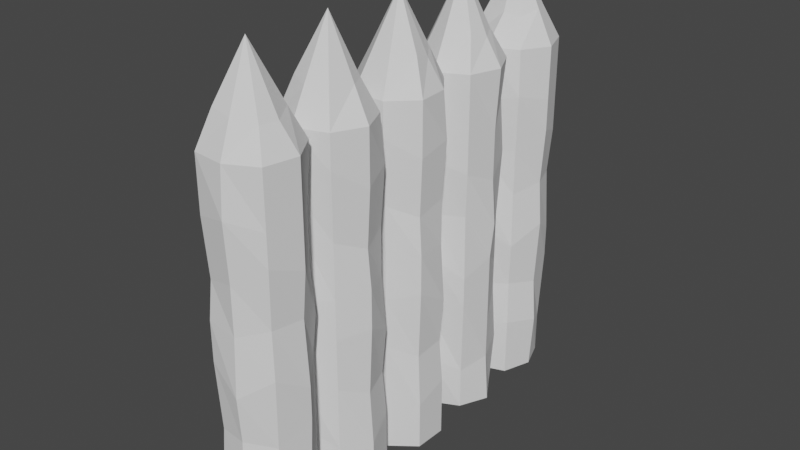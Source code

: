 # Source: PlanesRemake_3DModels.blend  (saved by Blender 3.2.14; exported with 4.5.12 LTS)
import bpy
from mathutils import Matrix  # noqa: F401  (used for matrix-valued properties, if any)

bpy.ops.wm.read_factory_settings(use_empty=True)
scene = bpy.context.scene
scene.name = 'Scene'

# ---- collections
col_coin = bpy.data.collections.new('Coin'); scene.collection.children.link(col_coin)
col_wall = bpy.data.collections.new('Wall'); scene.collection.children.link(col_wall)

# ---- materials (node trees are filled in below, after node groups)
mat_coin_mat = bpy.data.materials.new('Coin_Mat')
mat_coin_mat.alpha_threshold = 0.0
mat_coin_mat.use_transparent_shadow = False
mat_coin_mat.line_color = (0.0, 0.0, 0.0, 1.0)

# ---- material node trees
mat_coin_mat.use_nodes = True; mat_coin_mat.node_tree.nodes.clear()
_N = mat_coin_mat.node_tree.nodes; _L = mat_coin_mat.node_tree.links
n0 = _N.new('ShaderNodeOutputMaterial'); n0.name = 'Material Output'; n0.location = (300, 300)
n1 = _N.new('ShaderNodeBsdfPrincipled'); n1.name = 'Principled BSDF'; n1.location = (10, 300)
n1.distribution = 'GGX'
n1.subsurface_method = 'RANDOM_WALK_SKIN'
n1.inputs[0].default_value = (1.0, 0.6795, 0.0, 1.0)
n1.inputs[2].default_value = 0.0
n1.inputs[3].default_value = 1.45
n1.inputs[27].default_value = (0.0, 0.0, 0.0, 1.0)
n1.inputs[28].default_value = 1.0
_L.new(n1.outputs[0], n0.inputs[0])
n0.is_active_output = True

# ---- world
world_world = bpy.data.worlds.new('World'); scene.world = world_world
world_world.use_nodes = True; world_world.node_tree.nodes.clear()
_N = world_world.node_tree.nodes; _L = world_world.node_tree.links
n0 = _N.new('ShaderNodeOutputWorld'); n0.name = 'World Output'; n0.location = (300, 300)
n1 = _N.new('ShaderNodeBackground'); n1.name = 'Background'; n1.location = (10, 300)
n1.inputs[0].default_value = (0.05088, 0.05088, 0.05088, 1.0)
_L.new(n1.outputs[0], n0.inputs[0])
n0.is_active_output = True
world_world.color = (0.05088, 0.05088, 0.05088)
world_world.use_sun_shadow = False
world_world.sun_shadow_jitter_overblur = 0.0

# ---- meshes
me_cube_001 = bpy.data.meshes.new('Cube.001')
me_cube_001.from_pydata([(-0.002483, 0.001598, -0.007011), (-0.004348, 0.001598, -0.005145), (-0.003462, 0.001598, -0.006748), (-0.004085, 0.001598, -0.006125), (-0.004348, -0.001598, -0.005145), (-0.002483, -0.001598, -0.007011), (-0.004085, -0.001598, -0.006125), (-0.003462, -0.001598, -0.006748), (-0.004348, 0.001598, 0.005145), (-0.002483, 0.001598, 0.007011), (-0.004085, 0.001598, 0.006125), (-0.003462, 0.001598, 0.006748), (-0.002483, -0.001598, 0.007011), (-0.004348, -0.001598, 0.005145), (-0.003462, -0.001598, 0.006748), (-0.004085, -0.001598, 0.006125), (0.004348, 0.001598, -0.005145), (0.002483, 0.001598, -0.007011), (0.004085, 0.001598, -0.006125), (0.003462, 0.001598, -0.006748), (0.002483, -0.001598, -0.007011), (0.004348, -0.001598, -0.005145), (0.003462, -0.001598, -0.006748), (0.004085, -0.001598, -0.006125), (0.002483, 0.001598, 0.007011), (0.004348, 0.001598, 0.005145), (0.003462, 0.001598, 0.006748), (0.004085, 0.001598, 0.006125), (0.004348, -0.001598, 0.005145), (0.002483, -0.001598, 0.007011), (0.004085, -0.001598, 0.006125), (0.003462, -0.001598, 0.006748), (-0.003968, 0.001598, -0.007624), (-0.002611, 0.001598, -0.007988), (-0.002611, -0.001598, -0.007988), (-0.003968, -0.001598, -0.007624), (-0.004962, 0.001598, -0.006631), (-0.004962, -0.001598, -0.006631), (-0.005325, 0.001598, -0.005274), (-0.005325, -0.001598, -0.005274), (-0.003968, -0.001598, 0.007624), (-0.002611, -0.001598, 0.007988), (-0.002611, 0.001598, 0.007988), (-0.003968, 0.001598, 0.007624), (-0.004962, -0.001598, 0.006631), (-0.004962, 0.001598, 0.006631), (-0.005325, -0.001598, 0.005274), (-0.005325, 0.001598, 0.005274), (0.004962, -0.001598, 0.006631), (0.005325, -0.001598, 0.005274), (0.005325, 0.001598, 0.005274), (0.004962, 0.001598, 0.006631), (0.003968, -0.001598, 0.007624), (0.003968, 0.001598, 0.007624), (0.002611, -0.001598, 0.007988), (0.002611, 0.001598, 0.007988), (0.003968, -0.001598, -0.007624), (0.002611, -0.001598, -0.007988), (0.002611, 0.001598, -0.007988), (0.003968, 0.001598, -0.007624), (0.004962, -0.001598, -0.006631), (0.004962, 0.001598, -0.006631), (0.005325, -0.001598, -0.005274), (0.005325, 0.001598, -0.005274), (-0.002172, -0.0006551, -0.005922), (-0.002917, -0.0006551, -0.005723), (-0.003648, 0.0006551, -0.005469), (-0.003345, -0.0006551, -0.005295), (-0.003883, 0.0006551, -0.004595), (-0.003545, -0.0006551, -0.00455), (-0.002917, -0.0006551, 0.005723), (-0.002172, -0.0006551, 0.005922), (-0.002217, 0.0006551, 0.00626), (-0.003092, 0.0006551, 0.006026), (-0.003345, -0.0006551, 0.005295), (-0.003545, -0.0006551, 0.00455), (-0.003883, 0.0006551, 0.004595), (0.003345, -0.0006551, 0.005295), (0.003545, -0.0006551, 0.00455), (0.003648, 0.0006551, 0.005469), (0.002917, -0.0006551, 0.005723), (0.003092, 0.0006551, 0.006026), (0.002172, -0.0006551, 0.005922), (0.002217, 0.0006551, 0.00626), (0.002917, -0.0006551, -0.005723), (0.002172, -0.0006551, -0.005922), (0.003092, 0.0006551, -0.006026), (0.003345, -0.0006551, -0.005295), (0.003545, -0.0006551, -0.00455), (-0.002217, -0.0006551, -0.00626), (-0.003092, -0.0006551, -0.006026), (-0.003648, -0.0006551, -0.005469), (-0.003883, -0.0006551, -0.004595), (-0.003092, -0.0006551, 0.006026), (-0.002217, -0.0006551, 0.00626), (-0.003648, -0.0006551, 0.005469), (-0.003883, -0.0006551, 0.004595), (0.003648, -0.0006551, 0.005469), (0.003883, -0.0006551, 0.004595), (0.003092, -0.0006551, 0.006026), (0.002217, -0.0006551, 0.00626), (0.003092, -0.0006551, -0.006026), (0.002217, -0.0006551, -0.00626), (0.003648, -0.0006551, -0.005469), (0.003883, -0.0006551, -0.004595), (-0.002172, -0.001487, -0.005922), (-0.002917, -0.001487, -0.005723), (-0.003345, -0.001487, -0.005295), (-0.003545, -0.001487, -0.00455), (-0.002917, -0.001487, 0.005723), (-0.002172, -0.001487, 0.005922), (-0.003345, -0.001487, 0.005295), (-0.003545, -0.001487, 0.00455), (0.003345, -0.001487, 0.005295), (0.003545, -0.001487, 0.00455), (0.002917, -0.001487, 0.005723), (0.002172, -0.001487, 0.005922), (0.002917, -0.001487, -0.005723), (0.002172, -0.001487, -0.005922), (0.003345, -0.001487, -0.005295), (0.003545, -0.001487, -0.00455), (-0.002172, 0.0006551, -0.005922), (-0.002917, 0.0006551, -0.005723), (-0.003345, 0.0006551, -0.005295), (-0.003545, 0.0006551, -0.00455), (-0.002917, 0.0006551, 0.005723), (-0.002172, 0.0006551, 0.005922), (-0.003345, 0.0006551, 0.005295), (-0.003545, 0.0006551, 0.00455), (0.003345, 0.0006551, 0.005295), (0.003545, 0.0006551, 0.00455), (0.002917, 0.0006551, 0.005723), (0.002172, 0.0006551, 0.005922), (0.002917, 0.0006551, -0.005723), (0.002172, 0.0006551, -0.005922), (0.003345, 0.0006551, -0.005295), (0.003545, 0.0006551, -0.00455), (-0.002217, 0.0006551, -0.00626), (-0.003092, 0.0006551, -0.006026), (-0.003648, 0.0006551, 0.005469), (0.003883, 0.0006551, 0.004595), (0.002217, 0.0006551, -0.00626), (0.003648, 0.0006551, -0.005469), (0.003883, 0.0006551, -0.004595), (-0.002172, 0.001487, -0.005922), (-0.002917, 0.001487, -0.005723), (-0.003345, 0.001487, -0.005295), (-0.003545, 0.001487, -0.00455), (-0.002917, 0.001487, 0.005723), (-0.002172, 0.001487, 0.005922), (-0.003345, 0.001487, 0.005295), (-0.003545, 0.001487, 0.00455), (0.003345, 0.001487, 0.005295), (0.003545, 0.001487, 0.00455), (0.002917, 0.001487, 0.005723), (0.002172, 0.001487, 0.005922), (0.002917, 0.001487, -0.005723), (0.002172, 0.001487, -0.005922), (0.003345, 0.001487, -0.005295), (0.003545, 0.001487, -0.00455)], [], [(58, 57, 34, 33), (50, 49, 62, 63), (9, 24, 83, 72), (38, 39, 46, 47), (42, 41, 54, 55), (33, 34, 35, 32), (32, 35, 37, 36), (36, 37, 39, 38), (41, 42, 43, 40), (40, 43, 45, 44), (44, 45, 47, 46), (49, 50, 51, 48), (48, 51, 53, 52), (52, 53, 55, 54), (57, 58, 59, 56), (56, 59, 61, 60), (60, 61, 63, 62), (8, 10, 139, 76), (2, 0, 33, 32), (5, 7, 35, 34), (3, 2, 32, 36), (7, 6, 37, 35), (1, 3, 36, 38), (6, 4, 39, 37), (14, 12, 41, 40), (9, 11, 43, 42), (15, 14, 40, 44), (11, 10, 45, 43), (13, 15, 44, 46), (10, 8, 47, 45), (30, 28, 49, 48), (25, 27, 51, 50), (31, 30, 48, 52), (27, 26, 53, 51), (29, 31, 52, 54), (26, 24, 55, 53), (22, 20, 57, 56), (17, 19, 59, 58), (23, 22, 56, 60), (19, 18, 61, 59), (21, 23, 60, 62), (18, 16, 63, 61), (8, 1, 38, 47), (24, 9, 42, 55), (16, 25, 50, 63), (0, 17, 58, 33), (4, 13, 46, 39), (20, 5, 34, 57), (28, 21, 62, 49), (12, 29, 54, 41), (74, 75, 112, 111), (28, 30, 97, 98), (25, 16, 143, 140), (27, 25, 140, 79), (0, 2, 138, 137), (17, 0, 137, 141), (30, 31, 99, 97), (7, 5, 89, 90), (13, 4, 92, 96), (26, 27, 79, 81), (2, 3, 66, 138), (5, 20, 102, 89), (31, 29, 100, 99), (6, 7, 90, 91), (21, 28, 98, 104), (24, 26, 81, 83), (3, 1, 68, 66), (29, 12, 94, 100), (20, 22, 101, 102), (4, 6, 91, 92), (19, 17, 141, 86), (12, 14, 93, 94), (22, 23, 103, 101), (11, 9, 72, 73), (18, 19, 86, 142), (14, 15, 95, 93), (23, 21, 104, 103), (10, 11, 73, 139), (16, 18, 142, 143), (15, 13, 96, 95), (1, 8, 76, 68), (64, 65, 90, 89), (65, 67, 91, 90), (67, 69, 92, 91), (70, 71, 94, 93), (74, 70, 93, 95), (75, 74, 95, 96), (77, 78, 98, 97), (80, 77, 97, 99), (82, 80, 99, 100), (84, 85, 102, 101), (87, 84, 101, 103), (88, 87, 103, 104), (69, 75, 96, 92), (85, 64, 89, 102), (78, 88, 104, 98), (71, 82, 100, 94), (114, 113, 115, 116, 110, 109, 111, 112, 108, 107, 106, 105, 118, 117, 119, 120), (64, 85, 118, 105), (78, 77, 113, 114), (88, 78, 114, 120), (77, 80, 115, 113), (65, 64, 105, 106), (82, 71, 110, 116), (80, 82, 116, 115), (67, 65, 106, 107), (85, 84, 117, 118), (69, 67, 107, 108), (84, 87, 119, 117), (71, 70, 109, 110), (87, 88, 120, 119), (70, 74, 111, 109), (75, 69, 108, 112), (127, 150, 151, 128), (121, 137, 138, 122), (122, 138, 66, 123), (123, 66, 68, 124), (125, 73, 72, 126), (127, 139, 73, 125), (128, 76, 139, 127), (129, 79, 140, 130), (131, 81, 79, 129), (132, 83, 81, 131), (133, 86, 141, 134), (135, 142, 86, 133), (136, 143, 142, 135), (124, 68, 76, 128), (134, 141, 137, 121), (130, 140, 143, 136), (126, 72, 83, 132), (153, 159, 158, 156, 157, 144, 145, 146, 147, 151, 150, 148, 149, 155, 154, 152), (121, 144, 157, 134), (130, 153, 152, 129), (136, 159, 153, 130), (129, 152, 154, 131), (122, 145, 144, 121), (132, 155, 149, 126), (131, 154, 155, 132), (123, 146, 145, 122), (134, 157, 156, 133), (124, 147, 146, 123), (133, 156, 158, 135), (126, 149, 148, 125), (135, 158, 159, 136), (125, 148, 150, 127), (128, 151, 147, 124)])
_uv = me_cube_001.uv_layers.new(name='UVMap')
_uv.uv.foreach_set('vector', [0.2923, 0.08541, 0.2933, 0.001766, 0.1566, 6.695e-05, 0.1555, 0.08372, 0.3694, 0.423, 0.4483, 0.423, 0.4483, 0.1624, 0.3694, 0.1624, 0.1606, 0.4734, 0.2882, 0.475, 0.2764, 0.4442, 0.1727, 0.4431, 0.07899, 0.1619, 6.7e-05, 0.1619, 6.695e-05, 0.4224, 0.07899, 0.4224, 0.1561, 0.4995, 0.1551, 0.5831, 0.2918, 0.5848, 0.2928, 0.5012, 0.07899, 0.05778, 6.7e-05, 0.05778, 6.7e-05, 0.09248, 0.07899, 0.09248, 0.07899, 0.09248, 6.7e-05, 0.09248, 6.7e-05, 0.1272, 0.07899, 0.1272, 0.07899, 0.1272, 6.7e-05, 0.1272, 6.7e-05, 0.1619, 0.07899, 0.1619, 6.7e-05, 0.5265, 0.07899, 0.5265, 0.07899, 0.4918, 6.7e-05, 0.4918, 6.7e-05, 0.4918, 0.07899, 0.4918, 0.07899, 0.4571, 6.695e-05, 0.4571, 6.695e-05, 0.4571, 0.07899, 0.4571, 0.07899, 0.4224, 6.695e-05, 0.4224, 0.4483, 0.423, 0.3694, 0.423, 0.3694, 0.4577, 0.4483, 0.4577, 0.4483, 0.4577, 0.3694, 0.4577, 0.3694, 0.4924, 0.4483, 0.4924, 0.4483, 0.4924, 0.3694, 0.4924, 0.3694, 0.5271, 0.4483, 0.5271, 0.4483, 0.05833, 0.3694, 0.05833, 0.3694, 0.09303, 0.4483, 0.09303, 0.4483, 0.09303, 0.3694, 0.09303, 0.3694, 0.1277, 0.4483, 0.1277, 0.4483, 0.1277, 0.3694, 0.1277, 0.3694, 0.1624, 0.4483, 0.1624, 0.1042, 0.4176, 0.1147, 0.4453, 0.1371, 0.4204, 0.13, 0.3986, 0.1327, 0.12, 0.1602, 0.1099, 0.1555, 0.08372, 0.1174, 0.0952, 0.1535, 0.9723, 0.1263, 0.9621, 0.1112, 0.9865, 0.1486, 0.9982, 0.1142, 0.1385, 0.1327, 0.12, 0.1174, 0.0952, 0.08924, 0.1242, 0.1263, 0.9621, 0.1084, 0.9432, 0.0834, 0.9576, 0.1112, 0.9865, 0.1044, 0.1662, 0.1142, 0.1385, 0.08924, 0.1242, 0.07899, 0.1619, 0.1084, 0.9432, 0.09869, 0.9155, 0.07342, 0.9197, 0.0834, 0.9576, 0.1318, 0.6188, 0.1594, 0.6093, 0.1551, 0.5831, 0.1171, 0.5938, 0.1606, 0.4734, 0.1332, 0.4638, 0.1187, 0.4886, 0.1561, 0.4995, 0.1129, 0.6368, 0.1318, 0.6188, 0.1171, 0.5938, 0.08831, 0.6219, 0.1332, 0.4638, 0.1147, 0.4453, 0.09003, 0.4603, 0.1187, 0.4886, 0.1023, 0.6643, 0.1129, 0.6368, 0.08831, 0.6219, 0.07707, 0.6594, 0.1147, 0.4453, 0.1042, 0.4176, 0.07899, 0.4224, 0.09003, 0.4603, 0.3321, 0.6398, 0.3417, 0.6676, 0.367, 0.6633, 0.357, 0.6255, 0.344, 0.4186, 0.3342, 0.4464, 0.3591, 0.4607, 0.3694, 0.423, 0.3141, 0.621, 0.3321, 0.6398, 0.357, 0.6255, 0.3292, 0.5965, 0.3342, 0.4464, 0.3157, 0.4649, 0.331, 0.4897, 0.3591, 0.4607, 0.2869, 0.6108, 0.3141, 0.621, 0.3292, 0.5965, 0.2918, 0.5848, 0.3157, 0.4649, 0.2882, 0.475, 0.2928, 0.5012, 0.331, 0.4897, 0.3086, 0.9642, 0.281, 0.9738, 0.2853, 0.9999, 0.3233, 0.9893, 0.2878, 0.1115, 0.3152, 0.1211, 0.3297, 0.09628, 0.2923, 0.08541, 0.3275, 0.9462, 0.3086, 0.9642, 0.3233, 0.9893, 0.3521, 0.9611, 0.3152, 0.1211, 0.3336, 0.1396, 0.3584, 0.1246, 0.3297, 0.09628, 0.3381, 0.9187, 0.3275, 0.9462, 0.3521, 0.9611, 0.3633, 0.9236, 0.3336, 0.1396, 0.3442, 0.1673, 0.3694, 0.1624, 0.3584, 0.1246, 0.1042, 0.4176, 0.1044, 0.1662, 0.07899, 0.1619, 0.07899, 0.4224, 0.2882, 0.475, 0.1606, 0.4734, 0.1561, 0.4995, 0.2928, 0.5012, 0.3442, 0.1673, 0.344, 0.4186, 0.3694, 0.423, 0.3694, 0.1624, 0.1602, 0.1099, 0.2878, 0.1115, 0.2923, 0.08541, 0.1555, 0.08372, 0.09869, 0.9155, 0.1023, 0.6643, 0.07707, 0.6594, 0.07342, 0.9197, 0.281, 0.9738, 0.1535, 0.9723, 0.1486, 0.9982, 0.2853, 0.9999, 0.3417, 0.6676, 0.3381, 0.9187, 0.3633, 0.9236, 0.367, 0.6633, 0.1594, 0.6093, 0.2869, 0.6108, 0.2918, 0.5848, 0.1551, 0.5831, 0.1423, 0.6668, 0.1351, 0.6855, 0.1538, 0.6909, 0.1571, 0.6774, 0.3417, 0.6676, 0.3321, 0.6398, 0.3094, 0.6642, 0.3156, 0.6858, 0.344, 0.4186, 0.3442, 0.1673, 0.3184, 0.1863, 0.3187, 0.3999, 0.3342, 0.4464, 0.344, 0.4186, 0.3187, 0.3999, 0.3119, 0.4214, 0.1602, 0.1099, 0.1327, 0.12, 0.1503, 0.1486, 0.172, 0.1406, 0.2878, 0.1115, 0.1602, 0.1099, 0.172, 0.1406, 0.2757, 0.1418, 0.3321, 0.6398, 0.3141, 0.621, 0.296, 0.6491, 0.3094, 0.6642, 0.1263, 0.9621, 0.1535, 0.9723, 0.166, 0.9425, 0.1445, 0.9339, 0.1023, 0.6643, 0.09869, 0.9155, 0.1249, 0.8972, 0.1272, 0.6838, 0.3157, 0.4649, 0.3342, 0.4464, 0.3119, 0.4214, 0.2981, 0.4363, 0.1327, 0.12, 0.1142, 0.1385, 0.1365, 0.1634, 0.1503, 0.1486, 0.1535, 0.9723, 0.281, 0.9738, 0.2696, 0.9427, 0.166, 0.9425, 0.3141, 0.621, 0.2869, 0.6108, 0.2745, 0.6405, 0.296, 0.6491, 0.1084, 0.9432, 0.1263, 0.9621, 0.1445, 0.9339, 0.131, 0.9189, 0.3381, 0.9187, 0.3417, 0.6676, 0.3156, 0.6858, 0.3133, 0.8992, 0.2882, 0.475, 0.3157, 0.4649, 0.2981, 0.4363, 0.2764, 0.4442, 0.1142, 0.1385, 0.1044, 0.1662, 0.1297, 0.185, 0.1365, 0.1634, 0.2869, 0.6108, 0.1594, 0.6093, 0.1708, 0.6403, 0.2745, 0.6405, 0.281, 0.9738, 0.3086, 0.9642, 0.2915, 0.9354, 0.2696, 0.9427, 0.09869, 0.9155, 0.1084, 0.9432, 0.131, 0.9189, 0.1249, 0.8972, 0.3152, 0.1211, 0.2878, 0.1115, 0.2757, 0.1418, 0.2974, 0.1497, 0.1594, 0.6093, 0.1318, 0.6188, 0.149, 0.6477, 0.1708, 0.6403, 0.3086, 0.9642, 0.3275, 0.9462, 0.3057, 0.9208, 0.2915, 0.9354, 0.1332, 0.4638, 0.1606, 0.4734, 0.1727, 0.4431, 0.151, 0.4352, 0.3336, 0.1396, 0.3152, 0.1211, 0.2974, 0.1497, 0.3113, 0.1645, 0.1318, 0.6188, 0.1129, 0.6368, 0.1348, 0.6622, 0.149, 0.6477, 0.3275, 0.9462, 0.3381, 0.9187, 0.3133, 0.8992, 0.3057, 0.9208, 0.1147, 0.4453, 0.1332, 0.4638, 0.151, 0.4352, 0.1371, 0.4204, 0.3442, 0.1673, 0.3336, 0.1396, 0.3113, 0.1645, 0.3184, 0.1863, 0.1129, 0.6368, 0.1023, 0.6643, 0.1272, 0.6838, 0.1348, 0.6622, 0.1044, 0.1662, 0.1042, 0.4176, 0.13, 0.3986, 0.1297, 0.185, 0.1678, 0.9346, 0.1495, 0.9266, 0.1445, 0.9339, 0.166, 0.9425, 0.1495, 0.9266, 0.1389, 0.9144, 0.131, 0.9189, 0.1445, 0.9339, 0.1389, 0.9144, 0.1326, 0.8959, 0.1249, 0.8972, 0.131, 0.9189, 0.154, 0.6554, 0.1723, 0.6481, 0.1708, 0.6403, 0.149, 0.6477, 0.1423, 0.6668, 0.154, 0.6554, 0.149, 0.6477, 0.1348, 0.6622, 0.1351, 0.6855, 0.1423, 0.6668, 0.1348, 0.6622, 0.1272, 0.6838, 0.3015, 0.6686, 0.3078, 0.6871, 0.3156, 0.6858, 0.3094, 0.6642, 0.2909, 0.6564, 0.3015, 0.6686, 0.3094, 0.6642, 0.296, 0.6491, 0.2726, 0.6484, 0.2909, 0.6564, 0.296, 0.6491, 0.2745, 0.6405, 0.2865, 0.9276, 0.2681, 0.9349, 0.2696, 0.9427, 0.2915, 0.9354, 0.2981, 0.9162, 0.2865, 0.9276, 0.2915, 0.9354, 0.3057, 0.9208, 0.3053, 0.8976, 0.2981, 0.9162, 0.3057, 0.9208, 0.3133, 0.8992, 0.1326, 0.8959, 0.1351, 0.6855, 0.1272, 0.6838, 0.1249, 0.8972, 0.2681, 0.9349, 0.1678, 0.9346, 0.166, 0.9425, 0.2696, 0.9427, 0.3078, 0.6871, 0.3053, 0.8976, 0.3133, 0.8992, 0.3156, 0.6858, 0.1723, 0.6481, 0.2726, 0.6484, 0.2745, 0.6405, 0.1708, 0.6403, 0.2899, 0.6915, 0.2862, 0.6779, 0.2797, 0.6705, 0.2668, 0.6665, 0.1773, 0.6658, 0.1641, 0.6703, 0.1571, 0.6774, 0.1538, 0.6909, 0.1505, 0.8915, 0.1542, 0.9052, 0.1607, 0.9125, 0.1737, 0.9166, 0.2631, 0.9172, 0.2763, 0.9128, 0.2833, 0.9057, 0.2866, 0.8921, 0.1678, 0.9346, 0.2681, 0.9349, 0.2631, 0.9172, 0.1737, 0.9166, 0.3078, 0.6871, 0.3015, 0.6686, 0.2862, 0.6779, 0.2899, 0.6915, 0.3053, 0.8976, 0.3078, 0.6871, 0.2899, 0.6915, 0.2866, 0.8921, 0.3015, 0.6686, 0.2909, 0.6564, 0.2797, 0.6705, 0.2862, 0.6779, 0.1495, 0.9266, 0.1678, 0.9346, 0.1737, 0.9166, 0.1607, 0.9125, 0.2726, 0.6484, 0.1723, 0.6481, 0.1773, 0.6658, 0.2668, 0.6665, 0.2909, 0.6564, 0.2726, 0.6484, 0.2668, 0.6665, 0.2797, 0.6705, 0.1389, 0.9144, 0.1495, 0.9266, 0.1607, 0.9125, 0.1542, 0.9052, 0.2681, 0.9349, 0.2865, 0.9276, 0.2763, 0.9128, 0.2631, 0.9172, 0.1326, 0.8959, 0.1389, 0.9144, 0.1542, 0.9052, 0.1505, 0.8915, 0.2865, 0.9276, 0.2981, 0.9162, 0.2833, 0.9057, 0.2763, 0.9128, 0.1723, 0.6481, 0.154, 0.6554, 0.1641, 0.6703, 0.1773, 0.6658, 0.2981, 0.9162, 0.3053, 0.8976, 0.2866, 0.8921, 0.2833, 0.9057, 0.154, 0.6554, 0.1423, 0.6668, 0.1571, 0.6774, 0.1641, 0.6703, 0.1351, 0.6855, 0.1326, 0.8959, 0.1505, 0.8915, 0.1538, 0.6909, 0.1447, 0.4159, 0.1597, 0.4056, 0.1567, 0.3921, 0.138, 0.3971, 0.1736, 0.1486, 0.172, 0.1406, 0.1503, 0.1486, 0.1551, 0.1561, 0.1551, 0.1561, 0.1503, 0.1486, 0.1365, 0.1634, 0.1443, 0.1681, 0.1443, 0.1681, 0.1365, 0.1634, 0.1297, 0.185, 0.1375, 0.1865, 0.1561, 0.4276, 0.151, 0.4352, 0.1727, 0.4431, 0.1744, 0.4353, 0.1447, 0.4159, 0.1371, 0.4204, 0.151, 0.4352, 0.1561, 0.4276, 0.138, 0.3971, 0.13, 0.3986, 0.1371, 0.4204, 0.1447, 0.4159, 0.3041, 0.4168, 0.3119, 0.4214, 0.3187, 0.3999, 0.3109, 0.3984, 0.2932, 0.4288, 0.2981, 0.4363, 0.3119, 0.4214, 0.3041, 0.4168, 0.2747, 0.4363, 0.2764, 0.4442, 0.2981, 0.4363, 0.2932, 0.4288, 0.2922, 0.1573, 0.2974, 0.1497, 0.2757, 0.1418, 0.274, 0.1496, 0.3037, 0.1689, 0.3113, 0.1645, 0.2974, 0.1497, 0.2922, 0.1573, 0.3104, 0.1878, 0.3184, 0.1863, 0.3113, 0.1645, 0.3037, 0.1689, 0.1375, 0.1865, 0.1297, 0.185, 0.13, 0.3986, 0.138, 0.3971, 0.274, 0.1496, 0.2757, 0.1418, 0.172, 0.1406, 0.1736, 0.1486, 0.3109, 0.3984, 0.3187, 0.3999, 0.3184, 0.1863, 0.3104, 0.1878, 0.1744, 0.4353, 0.1727, 0.4431, 0.2764, 0.4442, 0.2747, 0.4363, 0.2929, 0.3936, 0.2917, 0.1928, 0.2887, 0.1792, 0.2818, 0.172, 0.2686, 0.1673, 0.1791, 0.1666, 0.1661, 0.1704, 0.1594, 0.1777, 0.1554, 0.1912, 0.1567, 0.3921, 0.1597, 0.4056, 0.1666, 0.4129, 0.1797, 0.4176, 0.2692, 0.4182, 0.2823, 0.4145, 0.289, 0.4072, 0.1736, 0.1486, 0.1791, 0.1666, 0.2686, 0.1673, 0.274, 0.1496, 0.3109, 0.3984, 0.2929, 0.3936, 0.289, 0.4072, 0.3041, 0.4168, 0.3104, 0.1878, 0.2917, 0.1928, 0.2929, 0.3936, 0.3109, 0.3984, 0.3041, 0.4168, 0.289, 0.4072, 0.2823, 0.4145, 0.2932, 0.4288, 0.1551, 0.1561, 0.1661, 0.1704, 0.1791, 0.1666, 0.1736, 0.1486, 0.2747, 0.4363, 0.2692, 0.4182, 0.1797, 0.4176, 0.1744, 0.4353, 0.2932, 0.4288, 0.2823, 0.4145, 0.2692, 0.4182, 0.2747, 0.4363, 0.1443, 0.1681, 0.1594, 0.1777, 0.1661, 0.1704, 0.1551, 0.1561, 0.274, 0.1496, 0.2686, 0.1673, 0.2818, 0.172, 0.2922, 0.1573, 0.1375, 0.1865, 0.1554, 0.1912, 0.1594, 0.1777, 0.1443, 0.1681, 0.2922, 0.1573, 0.2818, 0.172, 0.2887, 0.1792, 0.3037, 0.1689, 0.1744, 0.4353, 0.1797, 0.4176, 0.1666, 0.4129, 0.1561, 0.4276, 0.3037, 0.1689, 0.2887, 0.1792, 0.2917, 0.1928, 0.3104, 0.1878, 0.1561, 0.4276, 0.1666, 0.4129, 0.1597, 0.4056, 0.1447, 0.4159, 0.138, 0.3971, 0.1567, 0.3921, 0.1554, 0.1912, 0.1375, 0.1865])
me_cube_001.materials.append(mat_coin_mat)
me_cube_001.update()
me_cylinder_004 = bpy.data.meshes.new('Cylinder.004')
me_cylinder_004.from_pydata([(-0.01397, 0.06165, -0.06778), (-0.009481, 0.07137, -0.06778), (-0.01028, 0.05161, -0.06778), (-0.01397, 0.06165, -0.04561), (-0.01522, 0.0617, -0.02836), (-0.01028, 0.05161, -0.04977), (-0.01033, 0.07229, -0.04776), (-0.009481, 0.07137, -0.02759), (0.0005641, 0.07506, -0.04977), (0.0006145, 0.07631, -0.06778), (0.0005641, 0.07506, -0.03453), (0.01028, 0.07057, -0.05255), (0.01028, 0.07057, -0.06778), (0.0112, 0.07142, -0.02558), (0.01522, 0.06047, -0.04776), (0.01397, 0.06052, -0.06778), (0.01397, 0.06052, -0.03175), (0.01033, 0.04989, -0.04638), (0.01033, 0.04989, -0.06778), (0.009481, 0.05081, -0.03037), (-0.0006145, 0.04587, -0.05054), (-0.0006145, 0.04587, -0.06778), (-0.0005641, 0.04712, -0.03175), (-0.0006145, 0.04587, -0.007568), (-0.01028, 0.05161, -0.02759), (-0.01028, 0.05161, -0.009576), (-0.01028, 0.05161, 0.004276), (-0.01522, 0.0617, -0.007568), (-0.01522, 0.0617, 0.003507), (-0.009481, 0.07137, -0.01652), (-0.009481, 0.07137, 0.001499), (0.0005641, 0.07506, -0.009576), (0.0006145, 0.07631, 0.003507), (0.0112, 0.07142, -0.01451), (0.01028, 0.07057, 0.00844), (0.01522, 0.06047, -0.007568), (0.01397, 0.06052, 0.00844), (0.01033, 0.04989, -0.01451), (0.009481, 0.05081, 0.005663), (0.009481, 0.05081, 0.02229), (-0.0006145, 0.04587, 0.006284), (-0.0005641, 0.04712, 0.01951), (-0.0006145, 0.04587, 0.03954), (-0.01028, 0.05161, 0.02368), (-0.0112, 0.05076, 0.04648), (-0.01397, 0.06165, 0.02645), (-0.01397, 0.06165, 0.03753), (-0.01033, 0.07229, 0.02569), (-0.009481, 0.07137, 0.04447), (0.0005641, 0.07506, 0.01951), (0.0005641, 0.07506, 0.03753), (0.0112, 0.07142, 0.0243), (0.0112, 0.07142, 0.03954), (0.01522, 0.06047, 0.02846), (0.01522, 0.06047, 0.03954), (0.01522, 0.06047, 0.05832), (0.01033, 0.04989, 0.04231), (0.009481, 0.05081, 0.05832), (-0.0006145, 0.04587, 0.05832), (-5.588e-09, 0.06109, 0.08875), (-0.01522, 0.0617, 0.05832), (-0.01033, 0.07229, 0.05832), (0.0006145, 0.07631, 0.05832), (0.0112, 0.07142, 0.05832), (-0.0112, 0.05076, 0.05832), (-0.01156, -0.05291, -0.06778), (5.821e-09, -0.06078, 0.08875), (-0.002615, -0.04704, -0.06778), (-0.002615, -0.04704, 0.04447), (0.008568, -0.04818, -0.06778), (-0.01156, -0.05291, 0.03753), (0.01374, -0.05816, -0.06778), (-0.01156, -0.05291, 0.02645), (0.01156, -0.06864, -0.06778), (-0.0126, -0.05221, 0.003507), (0.002848, -0.07574, -0.06778), (-0.0126, -0.05221, -0.007568), (-0.008568, -0.07337, -0.06778), (-0.0126, -0.05221, -0.02836), (-0.01374, -0.06339, -0.06778), (-0.01156, -0.05291, -0.04561), (-0.002848, -0.04581, 0.05832), (-0.0126, -0.05221, 0.05832), (0.008568, -0.04818, 0.05832), (0.01496, -0.05793, 0.05832), (0.0126, -0.06934, 0.05832), (0.002615, -0.07451, 0.05832), (-0.008568, -0.07337, 0.05832), (-0.01496, -0.06362, 0.05832), (-0.002848, -0.04581, 0.02569), (-0.002615, -0.04704, 0.001499), (-0.002615, -0.04704, -0.01652), (-0.002615, -0.04704, -0.02759), (-0.002848, -0.04581, -0.04776), (0.007865, -0.04921, 0.03753), (0.007865, -0.04921, 0.01951), (0.008568, -0.04818, 0.003507), (0.007865, -0.04921, -0.009576), (0.007865, -0.04921, -0.03453), (0.007865, -0.04921, -0.04977), (0.01496, -0.05793, 0.03954), (0.01496, -0.05793, 0.0243), (0.01374, -0.05816, 0.00844), (0.01496, -0.05793, -0.01451), (0.01496, -0.05793, -0.02558), (0.01374, -0.05816, -0.05255), (0.0126, -0.06934, 0.03954), (0.0126, -0.06934, 0.02846), (0.01156, -0.06864, 0.00844), (0.0126, -0.06934, -0.007568), (0.01156, -0.06864, -0.03175), (0.0126, -0.06934, -0.04776), (0.002848, -0.07574, 0.04231), (0.002615, -0.07451, 0.02229), (0.002615, -0.07451, 0.005663), (0.002848, -0.07574, -0.01451), (0.002615, -0.07451, -0.03037), (0.002848, -0.07574, -0.04638), (-0.008568, -0.07337, 0.03954), (-0.007865, -0.07234, 0.01951), (-0.008568, -0.07337, 0.006284), (-0.008568, -0.07337, -0.007568), (-0.007865, -0.07234, -0.03175), (-0.008568, -0.07337, -0.05054), (-0.01496, -0.06362, 0.04648), (-0.01374, -0.06339, 0.02368), (-0.01374, -0.06339, 0.004276), (-0.01374, -0.06339, -0.009576), (-0.01374, -0.06339, -0.02759), (-0.01374, -0.06339, -0.04977), (-0.0007799, -0.04427, -0.06778), (-0.01042, -0.03963, -0.06778), (0.009321, -0.04073, -0.06778), (-0.0007799, -0.04427, -0.04561), (-0.0008496, -0.04552, -0.02836), (0.009321, -0.04073, -0.04977), (-0.01136, -0.04046, -0.04776), (-0.01042, -0.03963, -0.02759), (-0.01396, -0.02953, -0.04977), (-0.01521, -0.02946, -0.06778), (-0.01396, -0.02953, -0.03453), (-0.009321, -0.01989, -0.05255), (-0.009321, -0.01989, -0.06778), (-0.01015, -0.01895, -0.02558), (0.0008496, -0.0151, -0.04776), (0.0007799, -0.01635, -0.06778), (0.0007799, -0.01635, -0.03175), (0.01136, -0.02016, -0.04638), (0.01136, -0.02016, -0.06778), (0.01042, -0.02099, -0.03037), (0.01521, -0.03116, -0.05054), (0.01521, -0.03116, -0.06778), (0.01396, -0.03109, -0.03175), (0.01521, -0.03116, -0.007568), (0.009321, -0.04073, -0.02759), (0.009321, -0.04073, -0.009576), (0.009321, -0.04073, 0.004276), (-0.0008496, -0.04552, -0.007568), (-0.0008496, -0.04552, 0.003507), (-0.01042, -0.03963, -0.01652), (-0.01042, -0.03963, 0.001499), (-0.01396, -0.02953, -0.009576), (-0.01521, -0.02946, 0.003507), (-0.01015, -0.01895, -0.01451), (-0.009321, -0.01989, 0.00844), (0.0008496, -0.0151, -0.007568), (0.0007799, -0.01635, 0.00844), (0.01136, -0.02016, -0.01451), (0.01042, -0.02099, 0.005663), (0.01042, -0.02099, 0.02229), (0.01521, -0.03116, 0.006284), (0.01396, -0.03109, 0.01951), (0.01521, -0.03116, 0.03954), (0.009321, -0.04073, 0.02368), (0.01015, -0.04167, 0.04648), (-0.0007799, -0.04427, 0.02645), (-0.0007799, -0.04427, 0.03753), (-0.01136, -0.04046, 0.02569), (-0.01042, -0.03963, 0.04447), (-0.01396, -0.02953, 0.01951), (-0.01396, -0.02953, 0.03753), (-0.01015, -0.01895, 0.0243), (-0.01015, -0.01895, 0.03954), (0.0008496, -0.0151, 0.02846), (0.0008496, -0.0151, 0.03954), (0.0008496, -0.0151, 0.05832), (0.01136, -0.02016, 0.04231), (0.01042, -0.02099, 0.05832), (0.01521, -0.03116, 0.05832), (0.0, -0.03031, 0.08875), (-0.0008496, -0.04552, 0.05832), (-0.01136, -0.04046, 0.05832), (-0.01521, -0.02946, 0.05832), (-0.01015, -0.01895, 0.05832), (0.01015, -0.04167, 0.05832), (-0.005635, -0.01264, -0.06778), (-0.01303, -0.004908, -0.06778), (0.005065, -0.01288, -0.06778), (-0.005635, -0.01264, -0.04561), (-0.006139, -0.01379, -0.02836), (0.005065, -0.01288, -0.04977), (-0.0142, -0.005361, -0.04776), (-0.01303, -0.004908, -0.02759), (-0.0128, 0.005792, -0.04977), (-0.01394, 0.006295, -0.06778), (-0.0128, 0.005792, -0.03453), (-0.005065, 0.01319, -0.05255), (-0.005065, 0.01319, -0.06778), (-0.005517, 0.01436, -0.02558), (0.006139, 0.0141, -0.04776), (0.005635, 0.01295, -0.06778), (0.005635, 0.01295, -0.03175), (0.0142, 0.005673, -0.04638), (0.0142, 0.005673, -0.06778), (0.01303, 0.005221, -0.03037), (0.01394, -0.005983, -0.05054), (0.01394, -0.005983, -0.06778), (0.0128, -0.005479, -0.03175), (0.01394, -0.005983, -0.007568), (0.005065, -0.01288, -0.02759), (0.005065, -0.01288, -0.009576), (0.005065, -0.01288, 0.004276), (-0.006139, -0.01379, -0.007568), (-0.006139, -0.01379, 0.003507), (-0.01303, -0.004908, -0.01652), (-0.01303, -0.004908, 0.001499), (-0.0128, 0.005792, -0.009576), (-0.01394, 0.006295, 0.003507), (-0.005517, 0.01436, -0.01451), (-0.005065, 0.01319, 0.00844), (0.006139, 0.0141, -0.007568), (0.005635, 0.01295, 0.00844), (0.0142, 0.005673, -0.01451), (0.01303, 0.005221, 0.005663), (0.01303, 0.005221, 0.02229), (0.01394, -0.005983, 0.006284), (0.0128, -0.005479, 0.01951), (0.01394, -0.005983, 0.03954), (0.005065, -0.01288, 0.02368), (0.005517, -0.01404, 0.04648), (-0.005635, -0.01264, 0.02645), (-0.005635, -0.01264, 0.03753), (-0.0142, -0.005361, 0.02569), (-0.01303, -0.004908, 0.04447), (-0.0128, 0.005792, 0.01951), (-0.0128, 0.005792, 0.03753), (-0.005517, 0.01436, 0.0243), (-0.005517, 0.01436, 0.03954), (0.006139, 0.0141, 0.02846), (0.006139, 0.0141, 0.03954), (0.006139, 0.0141, 0.05832), (0.0142, 0.005673, 0.04231), (0.01303, 0.005221, 0.05832), (0.01394, -0.005983, 0.05832), (-5.949e-09, 0.0001562, 0.08875), (-0.006139, -0.01379, 0.05832), (-0.0142, -0.005361, 0.05832), (-0.01394, 0.006295, 0.05832), (-0.005517, 0.01436, 0.05832), (0.005517, -0.01404, 0.05832), (-0.0009212, 0.04458, -0.06778), (0.009215, 0.04114, -0.06778), (-0.01052, 0.03984, -0.06778), (-0.0009212, 0.04458, -0.04561), (-0.001004, 0.04582, -0.02836), (-0.01052, 0.03984, -0.04977), (0.01004, 0.04208, -0.04776), (0.009215, 0.04114, -0.02759), (0.01395, 0.03154, -0.04977), (0.0152, 0.03163, -0.06778), (0.01395, 0.03154, -0.03453), (0.01052, 0.02141, -0.05255), (0.01052, 0.02141, -0.06778), (0.01146, 0.02058, -0.02558), (0.001004, 0.01542, -0.04776), (0.0009212, 0.01667, -0.06778), (0.0009212, 0.01667, -0.03175), (-0.01004, 0.01916, -0.04638), (-0.01004, 0.01916, -0.06778), (-0.009215, 0.0201, -0.03037), (-0.0152, 0.02962, -0.05054), (-0.0152, 0.02962, -0.06778), (-0.01395, 0.0297, -0.03175), (-0.0152, 0.02962, -0.007568), (-0.01052, 0.03984, -0.02759), (-0.01052, 0.03984, -0.009576), (-0.01052, 0.03984, 0.004276), (-0.001004, 0.04582, -0.007568), (-0.001004, 0.04582, 0.003507), (0.009215, 0.04114, -0.01652), (0.009215, 0.04114, 0.001499), (0.01395, 0.03154, -0.009576), (0.0152, 0.03163, 0.003507), (0.01146, 0.02058, -0.01451), (0.01052, 0.02141, 0.00844), (0.001004, 0.01542, -0.007568), (0.0009212, 0.01667, 0.00844), (-0.01004, 0.01916, -0.01451), (-0.009215, 0.0201, 0.005663), (-0.009215, 0.0201, 0.02229), (-0.0152, 0.02962, 0.006284), (-0.01395, 0.0297, 0.01951), (-0.0152, 0.02962, 0.03954), (-0.01052, 0.03984, 0.02368), (-0.01146, 0.04066, 0.04648), (-0.0009212, 0.04458, 0.02645), (-0.0009212, 0.04458, 0.03753), (0.01004, 0.04208, 0.02569), (0.009215, 0.04114, 0.04447), (0.01395, 0.03154, 0.01951), (0.01395, 0.03154, 0.03753), (0.01146, 0.02058, 0.0243), (0.01146, 0.02058, 0.03954), (0.001004, 0.01542, 0.02846), (0.001004, 0.01542, 0.03954), (0.001004, 0.01542, 0.05832), (-0.01004, 0.01916, 0.04231), (-0.009215, 0.0201, 0.05832), (-0.0152, 0.02962, 0.05832), (-3.027e-09, 0.03062, 0.08875), (-0.001004, 0.04582, 0.05832), (0.01004, 0.04208, 0.05832), (0.0152, 0.03163, 0.05832), (0.01146, 0.02058, 0.05832), (-0.01146, 0.04066, 0.05832), (0.001379, 0.06915, 0.06878), (0.0009905, -0.02108, 0.06763), (0.001694, -0.06968, 0.06904), (0.008749, -0.002574, 0.07004), (-0.003977, -0.008875, 0.06904), (0.00607, -0.0242, 0.06866), (0.006848, 0.0368, 0.06865), (-0.007422, 0.03713, 0.06743), (0.006993, 0.06655, 0.0701), (0.008608, -0.0296, 0.06866), (-0.00555, -0.06894, 0.0703), (0.003574, -0.009042, 0.06869), (-0.001845, -0.05108, 0.06743), (-0.009198, -0.003418, 0.06869), (-0.0005504, -0.04016, 0.06904), (0.009586, 0.03126, 0.06762), (0.009127, 0.06075, 0.0701), (0.006083, 0.05562, 0.06775), (0.006578, -0.03767, 0.06904), (-0.009694, -0.06262, 0.0703), (-0.007356, -0.03689, 0.0703), (0.00555, -0.05262, 0.06869), (-0.009031, 0.004133, 0.06904), (0.0076, 0.0254, 0.06996), (0.0007271, 0.053, 0.06907), (-0.00986, 0.06149, 0.06743), (-0.009853, -0.02976, 0.06904), (0.009555, -0.0596, 0.06743), (-0.003574, 0.009355, 0.06904), (0.0006501, 0.02078, 0.06869), (-0.00597, 0.02381, 0.06869), (-0.007254, 0.0544, 0.06904), (-0.006691, 0.06834, 0.0703), (-0.00816, -0.05523, 0.06743), (-0.004847, -0.02312, 0.06998), (0.008299, -0.06566, 0.06743), (0.00461, 0.008078, 0.07004), (0.008268, 0.003369, 0.06769), (-0.0006501, 0.04047, 0.06869), (-0.009847, 0.02997, 0.06904)], [], [(0, 3, 6, 1), (0, 1, 9, 12, 15, 18, 21, 2), (2, 5, 3, 0), (3, 4, 7, 6), (5, 24, 4, 3), (1, 6, 8, 9), (6, 7, 10, 8), (9, 8, 11, 12), (8, 10, 13, 11), (12, 11, 14, 15), (11, 13, 16, 14), (15, 14, 17, 18), (14, 16, 19, 17), (18, 17, 20, 21), (17, 19, 22, 20), (21, 20, 5, 2), (20, 22, 24, 5), (19, 37, 23, 22), (22, 23, 25, 24), (24, 25, 27, 4), (23, 40, 26, 25), (25, 26, 28, 27), (27, 28, 30, 29), (4, 27, 29, 7), (7, 29, 31, 10), (29, 30, 32, 31), (10, 31, 33, 13), (31, 32, 34, 33), (33, 34, 36, 35), (13, 33, 35, 16), (35, 36, 38, 37), (16, 35, 37, 19), (37, 38, 40, 23), (36, 53, 39, 38), (38, 39, 41, 40), (40, 41, 43, 26), (39, 56, 42, 41), (41, 42, 44, 43), (43, 44, 46, 45), (26, 43, 45, 28), (45, 46, 48, 47), (28, 45, 47, 30), (30, 47, 49, 32), (47, 48, 50, 49), (32, 49, 51, 34), (49, 50, 52, 51), (51, 52, 54, 53), (34, 51, 53, 36), (53, 54, 56, 39), (54, 55, 57, 56), (52, 63, 55, 54), (56, 57, 58, 42), (59, 342, 341), (59, 349, 342), (59, 350, 356), (59, 357, 350), (59, 325, 357), (59, 333, 325), (59, 341, 333), (59, 356, 349), (42, 58, 64, 44), (44, 64, 60, 46), (50, 62, 63, 52), (48, 61, 62, 50), (46, 60, 61, 48), (70, 82, 81, 68), (68, 81, 83, 94), (94, 83, 84, 100), (100, 84, 85, 106), (106, 85, 86, 112), (112, 86, 87, 118), (125, 124, 70, 72), (118, 87, 88, 124), (124, 88, 82, 70), (65, 67, 69, 71, 73, 75, 77, 79), (66, 337, 358), (66, 346, 337), (66, 352, 346), (66, 360, 352), (66, 327, 360), (66, 335, 327), (66, 344, 335), (66, 358, 344), (126, 125, 72, 74), (127, 126, 74, 76), (128, 127, 76, 78), (129, 128, 78, 80), (79, 129, 80, 65), (77, 123, 129, 79), (123, 122, 128, 129), (122, 121, 127, 128), (121, 120, 126, 127), (120, 119, 125, 126), (119, 118, 124, 125), (75, 117, 123, 77), (117, 116, 122, 123), (116, 115, 121, 122), (115, 114, 120, 121), (114, 113, 119, 120), (113, 112, 118, 119), (73, 111, 117, 75), (111, 110, 116, 117), (110, 109, 115, 116), (109, 108, 114, 115), (108, 107, 113, 114), (107, 106, 112, 113), (71, 105, 111, 73), (105, 104, 110, 111), (104, 103, 109, 110), (103, 102, 108, 109), (102, 101, 107, 108), (101, 100, 106, 107), (69, 99, 105, 71), (99, 98, 104, 105), (98, 97, 103, 104), (97, 96, 102, 103), (96, 95, 101, 102), (95, 94, 100, 101), (67, 93, 99, 69), (93, 92, 98, 99), (92, 91, 97, 98), (91, 90, 96, 97), (90, 89, 95, 96), (89, 68, 94, 95), (65, 80, 93, 67), (80, 78, 92, 93), (78, 76, 91, 92), (76, 74, 90, 91), (74, 72, 89, 90), (72, 70, 68, 89), (130, 133, 136, 131), (130, 131, 139, 142, 145, 148, 151, 132), (132, 135, 133, 130), (133, 134, 137, 136), (135, 154, 134, 133), (131, 136, 138, 139), (136, 137, 140, 138), (139, 138, 141, 142), (138, 140, 143, 141), (142, 141, 144, 145), (141, 143, 146, 144), (145, 144, 147, 148), (144, 146, 149, 147), (148, 147, 150, 151), (147, 149, 152, 150), (151, 150, 135, 132), (150, 152, 154, 135), (149, 167, 153, 152), (152, 153, 155, 154), (154, 155, 157, 134), (153, 170, 156, 155), (155, 156, 158, 157), (157, 158, 160, 159), (134, 157, 159, 137), (137, 159, 161, 140), (159, 160, 162, 161), (140, 161, 163, 143), (161, 162, 164, 163), (163, 164, 166, 165), (143, 163, 165, 146), (165, 166, 168, 167), (146, 165, 167, 149), (167, 168, 170, 153), (166, 183, 169, 168), (168, 169, 171, 170), (170, 171, 173, 156), (169, 186, 172, 171), (171, 172, 174, 173), (173, 174, 176, 175), (156, 173, 175, 158), (175, 176, 178, 177), (158, 175, 177, 160), (160, 177, 179, 162), (177, 178, 180, 179), (162, 179, 181, 164), (179, 180, 182, 181), (181, 182, 184, 183), (164, 181, 183, 166), (183, 184, 186, 169), (184, 185, 187, 186), (182, 193, 185, 184), (186, 187, 188, 172), (189, 330, 326), (189, 334, 330), (189, 339, 343), (189, 345, 339), (189, 351, 345), (189, 359, 351), (189, 326, 359), (189, 343, 334), (172, 188, 194, 174), (174, 194, 190, 176), (180, 192, 193, 182), (178, 191, 192, 180), (176, 190, 191, 178), (195, 198, 201, 196), (195, 196, 204, 207, 210, 213, 216, 197), (197, 200, 198, 195), (198, 199, 202, 201), (200, 219, 199, 198), (196, 201, 203, 204), (201, 202, 205, 203), (204, 203, 206, 207), (203, 205, 208, 206), (207, 206, 209, 210), (206, 208, 211, 209), (210, 209, 212, 213), (209, 211, 214, 212), (213, 212, 215, 216), (212, 214, 217, 215), (216, 215, 200, 197), (215, 217, 219, 200), (214, 232, 218, 217), (217, 218, 220, 219), (219, 220, 222, 199), (218, 235, 221, 220), (220, 221, 223, 222), (222, 223, 225, 224), (199, 222, 224, 202), (202, 224, 226, 205), (224, 225, 227, 226), (205, 226, 228, 208), (226, 227, 229, 228), (228, 229, 231, 230), (208, 228, 230, 211), (230, 231, 233, 232), (211, 230, 232, 214), (232, 233, 235, 218), (231, 248, 234, 233), (233, 234, 236, 235), (235, 236, 238, 221), (234, 251, 237, 236), (236, 237, 239, 238), (238, 239, 241, 240), (221, 238, 240, 223), (240, 241, 243, 242), (223, 240, 242, 225), (225, 242, 244, 227), (242, 243, 245, 244), (227, 244, 246, 229), (244, 245, 247, 246), (246, 247, 249, 248), (229, 246, 248, 231), (248, 249, 251, 234), (249, 250, 252, 251), (247, 258, 250, 249), (251, 252, 253, 237), (254, 362, 361), (254, 328, 362), (254, 329, 336), (254, 338, 329), (254, 347, 338), (254, 353, 347), (254, 361, 353), (254, 336, 328), (237, 253, 259, 239), (239, 259, 255, 241), (245, 257, 258, 247), (243, 256, 257, 245), (241, 255, 256, 243), (260, 263, 266, 261), (260, 261, 269, 272, 275, 278, 281, 262), (262, 265, 263, 260), (263, 264, 267, 266), (265, 284, 264, 263), (261, 266, 268, 269), (266, 267, 270, 268), (269, 268, 271, 272), (268, 270, 273, 271), (272, 271, 274, 275), (271, 273, 276, 274), (275, 274, 277, 278), (274, 276, 279, 277), (278, 277, 280, 281), (277, 279, 282, 280), (281, 280, 265, 262), (280, 282, 284, 265), (279, 297, 283, 282), (282, 283, 285, 284), (284, 285, 287, 264), (283, 300, 286, 285), (285, 286, 288, 287), (287, 288, 290, 289), (264, 287, 289, 267), (267, 289, 291, 270), (289, 290, 292, 291), (270, 291, 293, 273), (291, 292, 294, 293), (293, 294, 296, 295), (273, 293, 295, 276), (295, 296, 298, 297), (276, 295, 297, 279), (297, 298, 300, 283), (296, 313, 299, 298), (298, 299, 301, 300), (300, 301, 303, 286), (299, 316, 302, 301), (301, 302, 304, 303), (303, 304, 306, 305), (286, 303, 305, 288), (305, 306, 308, 307), (288, 305, 307, 290), (290, 307, 309, 292), (307, 308, 310, 309), (292, 309, 311, 294), (309, 310, 312, 311), (311, 312, 314, 313), (294, 311, 313, 296), (313, 314, 316, 299), (314, 315, 317, 316), (312, 323, 315, 314), (316, 317, 318, 302), (319, 355, 354), (319, 364, 355), (319, 363, 332), (319, 331, 363), (319, 340, 331), (319, 348, 340), (319, 354, 348), (319, 332, 364), (302, 318, 324, 304), (304, 324, 320, 306), (310, 322, 323, 312), (308, 321, 322, 310), (306, 320, 321, 308), (332, 363, 320, 324), (345, 351, 192, 191), (333, 341, 55, 63), (361, 362, 252, 250), (341, 342, 57, 55), (337, 346, 83, 81), (344, 358, 82, 88), (348, 354, 315, 323), (355, 364, 318, 317), (347, 353, 258, 257), (325, 333, 63, 62), (364, 332, 324, 318), (358, 337, 81, 82), (335, 344, 88, 87), (354, 355, 317, 315), (338, 347, 257, 256), (357, 325, 62, 61), (353, 361, 250, 258), (327, 335, 87, 86), (343, 339, 190, 194), (329, 338, 256, 255), (350, 357, 61, 60), (340, 348, 323, 322), (334, 343, 194, 188), (360, 327, 86, 85), (351, 359, 193, 192), (330, 334, 188, 187), (336, 329, 255, 259), (359, 326, 185, 193), (331, 340, 322, 321), (356, 350, 60, 64), (352, 360, 85, 84), (326, 330, 187, 185), (363, 331, 321, 320), (328, 336, 259, 253), (349, 356, 64, 58), (362, 328, 253, 252), (342, 349, 58, 57), (346, 352, 84, 83), (339, 345, 191, 190)])
_uv = me_cylinder_004.uv_layers.new(name='UVMap')
_uv.uv.foreach_set('vector', [0.5769, 0.1522, 0.5451, 0.1521, 0.5511, 0.08223, 0.5792, 0.08398, 0.3847, 0.8507, 0.4332, 0.8023, 0.5048, 0.7949, 0.5502, 0.8507, 0.5502, 0.9193, 0.5048, 0.9752, 0.4301, 0.9752, 0.3847, 0.9193, 0.5783, 0.2202, 0.5523, 0.2212, 0.5451, 0.1521, 0.5769, 0.1522, 0.5451, 0.1521, 0.5199, 0.1519, 0.5228, 0.08091, 0.5511, 0.08223, 0.5523, 0.2212, 0.5213, 0.2222, 0.5199, 0.1519, 0.5451, 0.1521, 0.5792, 0.08398, 0.5511, 0.08223, 0.5596, 0.01386, 0.5863, 0.01269, 0.5511, 0.08223, 0.5228, 0.08091, 0.5369, 0.01226, 0.5596, 0.01386, 0.5863, 0.5806, 0.5593, 0.5778, 0.5612, 0.5083, 0.5834, 0.508, 0.5593, 0.5778, 0.5381, 0.5785, 0.5227, 0.509, 0.5612, 0.5083, 0.5834, 0.508, 0.5612, 0.5083, 0.5553, 0.4368, 0.5843, 0.437, 0.5612, 0.5083, 0.5227, 0.509, 0.5315, 0.437, 0.5553, 0.4368, 0.5843, 0.437, 0.5553, 0.4368, 0.553, 0.3658, 0.5835, 0.3654, 0.5553, 0.4368, 0.5315, 0.437, 0.5296, 0.3659, 0.553, 0.3658, 0.5835, 0.3654, 0.553, 0.3658, 0.5589, 0.2927, 0.5828, 0.2918, 0.553, 0.3658, 0.5296, 0.3659, 0.5303, 0.2935, 0.5589, 0.2927, 0.5828, 0.2918, 0.5589, 0.2927, 0.5523, 0.2212, 0.5783, 0.2202, 0.5589, 0.2927, 0.5303, 0.2935, 0.5213, 0.2222, 0.5523, 0.2212, 0.5296, 0.3659, 0.5068, 0.3662, 0.4938, 0.2946, 0.5303, 0.2935, 0.5303, 0.2935, 0.4938, 0.2946, 0.4951, 0.2228, 0.5213, 0.2222, 0.5213, 0.2222, 0.4951, 0.2228, 0.4918, 0.1516, 0.5199, 0.1519, 0.4938, 0.2946, 0.475, 0.295, 0.4748, 0.2231, 0.4951, 0.2228, 0.4951, 0.2228, 0.4748, 0.2231, 0.4766, 0.1515, 0.4918, 0.1516, 0.4918, 0.1516, 0.4766, 0.1515, 0.4803, 0.0788, 0.5066, 0.08009, 0.5199, 0.1519, 0.4918, 0.1516, 0.5066, 0.08009, 0.5228, 0.08091, 0.5228, 0.08091, 0.5066, 0.08009, 0.5012, 0.009926, 0.5369, 0.01226, 0.5066, 0.08009, 0.4803, 0.0788, 0.4819, 0.005088, 0.5012, 0.009926, 0.5381, 0.5785, 0.5024, 0.5795, 0.5078, 0.5091, 0.5227, 0.509, 0.5024, 0.5795, 0.4837, 0.5838, 0.4728, 0.5104, 0.5078, 0.5091, 0.5078, 0.5091, 0.4728, 0.5104, 0.4729, 0.438, 0.4957, 0.4376, 0.5227, 0.509, 0.5078, 0.5091, 0.4957, 0.4376, 0.5315, 0.437, 0.4957, 0.4376, 0.4729, 0.438, 0.476, 0.3666, 0.5068, 0.3662, 0.5315, 0.437, 0.4957, 0.4376, 0.5068, 0.3662, 0.5296, 0.3659, 0.5068, 0.3662, 0.476, 0.3666, 0.475, 0.295, 0.4938, 0.2946, 0.4729, 0.438, 0.4425, 0.4385, 0.4532, 0.3666, 0.476, 0.3666, 0.476, 0.3666, 0.4532, 0.3666, 0.4544, 0.2954, 0.475, 0.295, 0.475, 0.295, 0.4544, 0.2954, 0.4473, 0.2234, 0.4748, 0.2231, 0.4532, 0.3666, 0.4242, 0.3669, 0.4253, 0.2962, 0.4544, 0.2954, 0.4544, 0.2954, 0.4253, 0.2962, 0.4136, 0.2242, 0.4473, 0.2234, 0.4473, 0.2234, 0.4136, 0.2242, 0.4264, 0.1512, 0.4425, 0.1514, 0.4748, 0.2231, 0.4473, 0.2234, 0.4425, 0.1514, 0.4766, 0.1515, 0.4425, 0.1514, 0.4264, 0.1512, 0.4168, 0.07643, 0.4451, 0.07741, 0.4766, 0.1515, 0.4425, 0.1514, 0.4451, 0.07741, 0.4803, 0.0788, 0.4803, 0.0788, 0.4451, 0.07741, 0.4583, 0.007216, 0.4819, 0.005088, 0.4451, 0.07741, 0.4168, 0.07643, 0.4312, 0.005755, 0.4583, 0.007216, 0.4837, 0.5838, 0.461, 0.5815, 0.4495, 0.5111, 0.4728, 0.5104, 0.461, 0.5815, 0.4346, 0.5831, 0.428, 0.5118, 0.4495, 0.5111, 0.4495, 0.5111, 0.428, 0.5118, 0.4271, 0.4384, 0.4425, 0.4385, 0.4728, 0.5104, 0.4495, 0.5111, 0.4425, 0.4385, 0.4729, 0.438, 0.4425, 0.4385, 0.4271, 0.4384, 0.4242, 0.3669, 0.4532, 0.3666, 0.4271, 0.4384, 0.4007, 0.4386, 0.4007, 0.3672, 0.4242, 0.3669, 0.428, 0.5118, 0.4016, 0.5127, 0.4007, 0.4386, 0.4271, 0.4384, 0.4242, 0.3669, 0.4007, 0.3672, 0.399, 0.2967, 0.4253, 0.2962, 0.685, 0.6933, 0.6269, 0.6769, 0.6453, 0.6429, 0.685, 0.6933, 0.6301, 0.7156, 0.6269, 0.6769, 0.685, 0.6933, 0.7094, 0.7589, 0.6608, 0.758, 0.685, 0.6933, 0.7447, 0.7258, 0.7094, 0.7589, 0.685, 0.6933, 0.7411, 0.6743, 0.7447, 0.7258, 0.685, 0.6933, 0.6832, 0.6308, 0.7199, 0.6456, 0.685, 0.6933, 0.6453, 0.6429, 0.6832, 0.6308, 0.685, 0.6933, 0.6608, 0.758, 0.6301, 0.7156, 0.4253, 0.2962, 0.399, 0.2967, 0.3973, 0.2246, 0.4136, 0.2242, 0.4136, 0.2242, 0.3973, 0.2246, 0.3954, 0.1518, 0.4264, 0.1512, 0.4346, 0.5831, 0.4043, 0.5872, 0.4016, 0.5127, 0.428, 0.5118, 0.4168, 0.07643, 0.3946, 0.07542, 0.4025, 0.0003566, 0.4312, 0.005755, 0.4264, 0.1512, 0.3954, 0.1518, 0.3946, 0.07542, 0.4168, 0.07643, 0.747, 0.5121, 0.7781, 0.5126, 0.7741, 0.5861, 0.7535, 0.5819, 0.7506, 0.00526, 0.7718, 0.0003566, 0.7781, 0.07651, 0.7462, 0.07742, 0.7462, 0.07742, 0.7781, 0.07651, 0.7767, 0.1526, 0.7502, 0.1526, 0.7502, 0.1526, 0.7767, 0.1526, 0.7763, 0.2264, 0.75, 0.2262, 0.75, 0.2262, 0.7763, 0.2264, 0.7755, 0.2975, 0.7521, 0.2975, 0.7521, 0.2975, 0.7755, 0.2975, 0.7765, 0.3677, 0.7504, 0.368, 0.7276, 0.44, 0.7612, 0.4398, 0.747, 0.5121, 0.7309, 0.5115, 0.7504, 0.368, 0.7765, 0.3677, 0.7775, 0.4396, 0.7612, 0.4398, 0.7612, 0.4398, 0.7775, 0.4396, 0.7781, 0.5126, 0.747, 0.5121, 0.79, 0.852, 0.8384, 0.8035, 0.91, 0.7961, 0.9554, 0.852, 0.9554, 0.9205, 0.91, 0.9764, 0.8354, 0.9764, 0.79, 0.9205, 0.1066, 0.6917, 0.03692, 0.686, 0.05708, 0.642, 0.1066, 0.6917, 0.08293, 0.757, 0.04559, 0.726, 0.1066, 0.6917, 0.135, 0.7548, 0.08293, 0.757, 0.1066, 0.6917, 0.1652, 0.7283, 0.135, 0.7548, 0.1066, 0.6917, 0.1695, 0.6785, 0.1652, 0.7283, 0.1066, 0.6917, 0.1477, 0.6377, 0.1695, 0.6785, 0.1066, 0.6917, 0.1019, 0.6239, 0.1477, 0.6377, 0.1066, 0.6917, 0.05708, 0.642, 0.1019, 0.6239, 0.7003, 0.44, 0.7276, 0.44, 0.7309, 0.5115, 0.6975, 0.5106, 0.6802, 0.4401, 0.7003, 0.44, 0.6975, 0.5106, 0.6826, 0.5103, 0.6543, 0.4405, 0.6802, 0.4401, 0.6826, 0.5103, 0.6552, 0.5098, 0.6237, 0.4412, 0.6543, 0.4405, 0.6552, 0.5098, 0.6303, 0.5095, 0.5979, 0.4422, 0.6237, 0.4412, 0.6303, 0.5095, 0.5991, 0.5094, 0.5938, 0.371, 0.6176, 0.3703, 0.6237, 0.4412, 0.5979, 0.4422, 0.6176, 0.3703, 0.6459, 0.3697, 0.6543, 0.4405, 0.6237, 0.4412, 0.6459, 0.3697, 0.6822, 0.3689, 0.6802, 0.4401, 0.6543, 0.4405, 0.6822, 0.3689, 0.7009, 0.3687, 0.7003, 0.44, 0.6802, 0.4401, 0.7009, 0.3687, 0.7214, 0.3684, 0.7276, 0.44, 0.7003, 0.44, 0.7214, 0.3684, 0.7504, 0.368, 0.7612, 0.4398, 0.7276, 0.44, 0.5935, 0.298, 0.6239, 0.2977, 0.6176, 0.3703, 0.5938, 0.371, 0.6239, 0.2977, 0.6471, 0.2977, 0.6459, 0.3697, 0.6176, 0.3703, 0.6471, 0.2977, 0.6698, 0.2976, 0.6822, 0.3689, 0.6459, 0.3697, 0.6698, 0.2976, 0.7005, 0.2974, 0.7009, 0.3687, 0.6822, 0.3689, 0.7005, 0.2974, 0.7232, 0.2976, 0.7214, 0.3684, 0.7009, 0.3687, 0.7232, 0.2976, 0.7521, 0.2975, 0.7504, 0.368, 0.7214, 0.3684, 0.593, 0.2268, 0.6218, 0.227, 0.6239, 0.2977, 0.5935, 0.298, 0.6218, 0.227, 0.6456, 0.2267, 0.6471, 0.2977, 0.6239, 0.2977, 0.6456, 0.2267, 0.6814, 0.2263, 0.6698, 0.2976, 0.6471, 0.2977, 0.6814, 0.2263, 0.7041, 0.2261, 0.7005, 0.2974, 0.6698, 0.2976, 0.7041, 0.2261, 0.7346, 0.2259, 0.7232, 0.2976, 0.7005, 0.2974, 0.7346, 0.2259, 0.75, 0.2262, 0.7521, 0.2975, 0.7232, 0.2976, 0.5933, 0.1563, 0.6155, 0.1554, 0.6218, 0.227, 0.593, 0.2268, 0.6155, 0.1554, 0.6546, 0.1544, 0.6456, 0.2267, 0.6218, 0.227, 0.6546, 0.1544, 0.6696, 0.1542, 0.6814, 0.2263, 0.6456, 0.2267, 0.6696, 0.1542, 0.705, 0.1533, 0.7041, 0.2261, 0.6814, 0.2263, 0.705, 0.1533, 0.7285, 0.1528, 0.7346, 0.2259, 0.7041, 0.2261, 0.7285, 0.1528, 0.7502, 0.1526, 0.75, 0.2262, 0.7346, 0.2259, 0.587, 0.08311, 0.6152, 0.08231, 0.6155, 0.1554, 0.5933, 0.1563, 0.6152, 0.08231, 0.6379, 0.08157, 0.6546, 0.1544, 0.6155, 0.1554, 0.6379, 0.08157, 0.6755, 0.08054, 0.6696, 0.1542, 0.6546, 0.1544, 0.6755, 0.08054, 0.6952, 0.07972, 0.705, 0.1533, 0.6696, 0.1542, 0.6952, 0.07972, 0.7187, 0.07863, 0.7285, 0.1528, 0.705, 0.1533, 0.7187, 0.07863, 0.7462, 0.07742, 0.7502, 0.1526, 0.7285, 0.1528, 0.5895, 0.01059, 0.6182, 0.007356, 0.6152, 0.08231, 0.587, 0.08311, 0.6182, 0.007356, 0.648, 0.01071, 0.6379, 0.08157, 0.6152, 0.08231, 0.648, 0.01071, 0.664, 0.01066, 0.6755, 0.08054, 0.6379, 0.08157, 0.664, 0.01066, 0.6888, 0.009985, 0.6952, 0.07972, 0.6755, 0.08054, 0.6888, 0.009985, 0.7228, 0.004081, 0.7187, 0.07863, 0.6952, 0.07972, 0.7228, 0.004081, 0.7506, 0.00526, 0.7462, 0.07742, 0.7187, 0.07863, 0.5991, 0.5094, 0.6303, 0.5095, 0.6245, 0.5802, 0.5969, 0.5758, 0.6303, 0.5095, 0.6552, 0.5098, 0.6525, 0.578, 0.6245, 0.5802, 0.6552, 0.5098, 0.6826, 0.5103, 0.6683, 0.5788, 0.6525, 0.578, 0.6826, 0.5103, 0.6975, 0.5106, 0.6932, 0.5795, 0.6683, 0.5788, 0.6975, 0.5106, 0.7309, 0.5115, 0.7268, 0.5842, 0.6932, 0.5795, 0.7309, 0.5115, 0.747, 0.5121, 0.7535, 0.5819, 0.7268, 0.5842, 0.1841, 0.2982, 0.1527, 0.2989, 0.1575, 0.2294, 0.1851, 0.2311, 0.3698, 0.7104, 0.3214, 0.7589, 0.2498, 0.7663, 0.2044, 0.7104, 0.2044, 0.6419, 0.2498, 0.586, 0.3244, 0.586, 0.3698, 0.6419, 0.1872, 0.3653, 0.1615, 0.3671, 0.1527, 0.2989, 0.1841, 0.2982, 0.1527, 0.2989, 0.1278, 0.2993, 0.1291, 0.2283, 0.1575, 0.2294, 0.1615, 0.3671, 0.1309, 0.3689, 0.1278, 0.2993, 0.1527, 0.2989, 0.1851, 0.2311, 0.1575, 0.2294, 0.1662, 0.1586, 0.194, 0.1602, 0.1575, 0.2294, 0.1291, 0.2283, 0.1431, 0.1577, 0.1662, 0.1586, 0.194, 0.1602, 0.1662, 0.1586, 0.1717, 0.08604, 0.1934, 0.087, 0.1662, 0.1586, 0.1431, 0.1577, 0.1326, 0.08396, 0.1717, 0.08604, 0.1934, 0.087, 0.1717, 0.08604, 0.1709, 0.01347, 0.199, 0.01928, 0.1717, 0.08604, 0.1326, 0.08396, 0.1476, 0.01514, 0.1709, 0.01347, 0.199, 0.5789, 0.1697, 0.5825, 0.1663, 0.5102, 0.1963, 0.5089, 0.1697, 0.5825, 0.1458, 0.5797, 0.1428, 0.5108, 0.1663, 0.5102, 0.1963, 0.5089, 0.1663, 0.5102, 0.17, 0.4376, 0.1937, 0.4361, 0.1663, 0.5102, 0.1428, 0.5108, 0.1418, 0.4391, 0.17, 0.4376, 0.1937, 0.4361, 0.17, 0.4376, 0.1615, 0.3671, 0.1872, 0.3653, 0.17, 0.4376, 0.1418, 0.4391, 0.1309, 0.3689, 0.1615, 0.3671, 0.1428, 0.5108, 0.1199, 0.5116, 0.1057, 0.4411, 0.1418, 0.4391, 0.1418, 0.4391, 0.1057, 0.4411, 0.105, 0.3702, 0.1309, 0.3689, 0.1309, 0.3689, 0.105, 0.3702, 0.0998, 0.2997, 0.1278, 0.2993, 0.1057, 0.4411, 0.08716, 0.4421, 0.08494, 0.3711, 0.105, 0.3702, 0.105, 0.3702, 0.08494, 0.3711, 0.08471, 0.2999, 0.0998, 0.2997, 0.0998, 0.2997, 0.08471, 0.2999, 0.08644, 0.2273, 0.1126, 0.2278, 0.1278, 0.2993, 0.0998, 0.2997, 0.1126, 0.2278, 0.1291, 0.2283, 0.1291, 0.2283, 0.1126, 0.2278, 0.1056, 0.1558, 0.1431, 0.1577, 0.1126, 0.2278, 0.08644, 0.2273, 0.08594, 0.1549, 0.1056, 0.1558, 0.1431, 0.1577, 0.1056, 0.1558, 0.1175, 0.08274, 0.1326, 0.08396, 0.1056, 0.1558, 0.08594, 0.1549, 0.08327, 0.08075, 0.1175, 0.08274, 0.1175, 0.08274, 0.08327, 0.08075, 0.09033, 0.01054, 0.1129, 0.009528, 0.1326, 0.08396, 0.1175, 0.08274, 0.1129, 0.009528, 0.1476, 0.01514, 0.1102, 0.5833, 0.08739, 0.5804, 0.09042, 0.5126, 0.1199, 0.5116, 0.1458, 0.5797, 0.1102, 0.5833, 0.1199, 0.5116, 0.1428, 0.5108, 0.1199, 0.5116, 0.09042, 0.5126, 0.08716, 0.4421, 0.1057, 0.4411, 0.08739, 0.5804, 0.05942, 0.5841, 0.06756, 0.5132, 0.09042, 0.5126, 0.09042, 0.5126, 0.06756, 0.5132, 0.06684, 0.4431, 0.08716, 0.4421, 0.08716, 0.4421, 0.06684, 0.4431, 0.05774, 0.3721, 0.08494, 0.3711, 0.06756, 0.5132, 0.03912, 0.5144, 0.03811, 0.4447, 0.06684, 0.4431, 0.06684, 0.4431, 0.03811, 0.4447, 0.02441, 0.3739, 0.05774, 0.3721, 0.05774, 0.3721, 0.02441, 0.3739, 0.03483, 0.3012, 0.05082, 0.3009, 0.08494, 0.3711, 0.05774, 0.3721, 0.05082, 0.3009, 0.08471, 0.2999, 0.05082, 0.3009, 0.03483, 0.3012, 0.02288, 0.2269, 0.05128, 0.2268, 0.08471, 0.2999, 0.05082, 0.3009, 0.05128, 0.2268, 0.08644, 0.2273, 0.08644, 0.2273, 0.05128, 0.2268, 0.06257, 0.1538, 0.08594, 0.1549, 0.05128, 0.2268, 0.02288, 0.2269, 0.03425, 0.1524, 0.06257, 0.1538, 0.08594, 0.1549, 0.06257, 0.1538, 0.05917, 0.07891, 0.08327, 0.08075, 0.06257, 0.1538, 0.03425, 0.1524, 0.03769, 0.07707, 0.05917, 0.07891, 0.05917, 0.07891, 0.03769, 0.07707, 0.04475, 0.002853, 0.0604, 0.004336, 0.08327, 0.08075, 0.05917, 0.07891, 0.0604, 0.004336, 0.09033, 0.01054, 0.05942, 0.5841, 0.04438, 0.5844, 0.03912, 0.5144, 0.06756, 0.5132, 0.04438, 0.5844, 0.01849, 0.5853, 0.01601, 0.5154, 0.03912, 0.5144, 0.03769, 0.07707, 0.01121, 0.07466, 0.0182, 0.0003566, 0.04475, 0.002853, 0.03912, 0.5144, 0.01601, 0.5154, 0.01223, 0.446, 0.03811, 0.4447, 0.8896, 0.6911, 0.8276, 0.6844, 0.8391, 0.6478, 0.8896, 0.6911, 0.8354, 0.7222, 0.8276, 0.6844, 0.8896, 0.6911, 0.9227, 0.7515, 0.8749, 0.7586, 0.8896, 0.6911, 0.9534, 0.7145, 0.9227, 0.7515, 0.8896, 0.6911, 0.9541, 0.6664, 0.9534, 0.7145, 0.8896, 0.6911, 0.912, 0.6335, 0.9541, 0.6664, 0.8896, 0.6911, 0.8728, 0.6267, 0.912, 0.6335, 0.8896, 0.6911, 0.8749, 0.7586, 0.8354, 0.7222, 0.03811, 0.4447, 0.01223, 0.446, 0.008283, 0.3748, 0.02441, 0.3739, 0.02441, 0.3739, 0.008283, 0.3748, 0.00414, 0.3029, 0.03483, 0.3012, 0.03425, 0.1524, 0.003147, 0.15, 0.01121, 0.07466, 0.03769, 0.07707, 0.02288, 0.2269, 0.0003566, 0.227, 0.003147, 0.15, 0.03425, 0.1524, 0.03483, 0.3012, 0.00414, 0.3029, 0.0003566, 0.227, 0.02288, 0.2269, 0.3826, 0.226, 0.3512, 0.2262, 0.3569, 0.1566, 0.3844, 0.1586, 0.587, 0.8498, 0.6354, 0.8013, 0.707, 0.7939, 0.7525, 0.8498, 0.7525, 0.9183, 0.707, 0.9742, 0.6324, 0.9742, 0.587, 0.9183, 0.3849, 0.2933, 0.3591, 0.2947, 0.3512, 0.2262, 0.3826, 0.226, 0.3512, 0.2262, 0.3261, 0.2263, 0.3284, 0.1553, 0.3569, 0.1566, 0.3591, 0.2947, 0.3284, 0.2961, 0.3261, 0.2263, 0.3512, 0.2262, 0.3844, 0.1586, 0.3569, 0.1566, 0.3662, 0.08599, 0.3939, 0.08763, 0.3569, 0.1566, 0.3284, 0.1553, 0.343, 0.08482, 0.3662, 0.08599, 0.3939, 0.08763, 0.3662, 0.08599, 0.3719, 0.01485, 0.3932, 0.01514, 0.3662, 0.08599, 0.343, 0.08482, 0.3328, 0.01021, 0.3719, 0.01485, 0.3933, 0.579, 0.3712, 0.5788, 0.3648, 0.5089, 0.3939, 0.5088, 0.3712, 0.5788, 0.3332, 0.5825, 0.341, 0.5094, 0.3648, 0.5089, 0.3939, 0.5088, 0.3648, 0.5089, 0.3617, 0.4382, 0.3921, 0.4374, 0.3648, 0.5089, 0.341, 0.5094, 0.3385, 0.4387, 0.3617, 0.4382, 0.3921, 0.4374, 0.3617, 0.4382, 0.3666, 0.3656, 0.3904, 0.3643, 0.3617, 0.4382, 0.3385, 0.4387, 0.3383, 0.3667, 0.3666, 0.3656, 0.3904, 0.3643, 0.3666, 0.3656, 0.3591, 0.2947, 0.3849, 0.2933, 0.3666, 0.3656, 0.3383, 0.3667, 0.3284, 0.2961, 0.3591, 0.2947, 0.3385, 0.4387, 0.3159, 0.4392, 0.3021, 0.3683, 0.3383, 0.3667, 0.3383, 0.3667, 0.3021, 0.3683, 0.3024, 0.297, 0.3284, 0.2961, 0.3284, 0.2961, 0.3024, 0.297, 0.2981, 0.2263, 0.3261, 0.2263, 0.3021, 0.3683, 0.2834, 0.3689, 0.2822, 0.2976, 0.3024, 0.297, 0.3024, 0.297, 0.2822, 0.2976, 0.283, 0.2263, 0.2981, 0.2263, 0.2981, 0.2263, 0.283, 0.2263, 0.2858, 0.1537, 0.312, 0.1545, 0.3261, 0.2263, 0.2981, 0.2263, 0.312, 0.1545, 0.3284, 0.1553, 0.3284, 0.1553, 0.312, 0.1545, 0.3062, 0.08259, 0.343, 0.08482, 0.312, 0.1545, 0.2858, 0.1537, 0.2863, 0.08149, 0.3062, 0.08259, 0.343, 0.08482, 0.3062, 0.08259, 0.3176, 0.009482, 0.3328, 0.01021, 0.3062, 0.08259, 0.2863, 0.08149, 0.2849, 0.01109, 0.3176, 0.009482, 0.3182, 0.5828, 0.2832, 0.5802, 0.2825, 0.5107, 0.3057, 0.5102, 0.3332, 0.5825, 0.3182, 0.5828, 0.3057, 0.5102, 0.341, 0.5094, 0.3057, 0.5102, 0.2825, 0.5107, 0.2853, 0.44, 0.3159, 0.4392, 0.341, 0.5094, 0.3057, 0.5102, 0.3159, 0.4392, 0.3385, 0.4387, 0.3159, 0.4392, 0.2853, 0.44, 0.2834, 0.3689, 0.3021, 0.3683, 0.2825, 0.5107, 0.253, 0.5114, 0.2628, 0.4402, 0.2853, 0.44, 0.2853, 0.44, 0.2628, 0.4402, 0.263, 0.3696, 0.2834, 0.3689, 0.2834, 0.3689, 0.263, 0.3696, 0.2549, 0.2983, 0.2822, 0.2976, 0.2628, 0.4402, 0.2341, 0.4409, 0.2341, 0.3708, 0.263, 0.3696, 0.263, 0.3696, 0.2341, 0.3708, 0.2214, 0.2996, 0.2549, 0.2983, 0.2549, 0.2983, 0.2214, 0.2996, 0.233, 0.2268, 0.249, 0.2268, 0.2822, 0.2976, 0.2549, 0.2983, 0.249, 0.2268, 0.283, 0.2263, 0.249, 0.2268, 0.233, 0.2268, 0.2222, 0.1522, 0.2506, 0.1526, 0.283, 0.2263, 0.249, 0.2268, 0.2506, 0.1526, 0.2858, 0.1537, 0.2858, 0.1537, 0.2506, 0.1526, 0.2626, 0.08005, 0.2863, 0.08149, 0.2506, 0.1526, 0.2222, 0.1522, 0.2349, 0.07819, 0.2626, 0.08005, 0.2863, 0.08149, 0.2626, 0.08005, 0.262, 0.005554, 0.2849, 0.01109, 0.2626, 0.08005, 0.2349, 0.07819, 0.2405, 0.003416, 0.262, 0.005554, 0.2611, 0.5836, 0.2394, 0.5842, 0.2379, 0.5115, 0.253, 0.5114, 0.2832, 0.5802, 0.2611, 0.5836, 0.253, 0.5114, 0.2825, 0.5107, 0.253, 0.5114, 0.2379, 0.5115, 0.2341, 0.4409, 0.2628, 0.4402, 0.2379, 0.5115, 0.2118, 0.512, 0.2108, 0.4415, 0.2341, 0.4409, 0.2394, 0.5842, 0.2135, 0.5848, 0.2118, 0.512, 0.2379, 0.5115, 0.2341, 0.4409, 0.2108, 0.4415, 0.2081, 0.3718, 0.2341, 0.3708, 0.4821, 0.6943, 0.4193, 0.6808, 0.438, 0.6473, 0.4821, 0.6943, 0.4227, 0.7192, 0.4193, 0.6808, 0.4821, 0.6943, 0.5062, 0.759, 0.4578, 0.7591, 0.4821, 0.6943, 0.5429, 0.7275, 0.5062, 0.759, 0.4821, 0.6943, 0.5496, 0.6796, 0.5429, 0.7275, 0.4821, 0.6943, 0.5234, 0.639, 0.5496, 0.6796, 0.4821, 0.6943, 0.438, 0.6473, 0.4864, 0.6254, 0.4821, 0.6943, 0.4578, 0.7591, 0.4227, 0.7192, 0.2341, 0.3708, 0.2081, 0.3718, 0.2053, 0.3003, 0.2214, 0.2996, 0.2214, 0.2996, 0.2053, 0.3003, 0.2022, 0.2281, 0.233, 0.2268, 0.2349, 0.07819, 0.204, 0.07508, 0.2143, 0.0003566, 0.2405, 0.003416, 0.2222, 0.1522, 0.1997, 0.1519, 0.204, 0.07508, 0.2349, 0.07819, 0.233, 0.2268, 0.2022, 0.2281, 0.1997, 0.1519, 0.2222, 0.1522, 0.7796, 0.01633, 0.8104, 0.01511, 0.8103, 0.08326, 0.7823, 0.0834, 0.3698, 0.8914, 0.3214, 0.9399, 0.2498, 0.9473, 0.2044, 0.8914, 0.2044, 0.8228, 0.2498, 0.767, 0.3244, 0.767, 0.3698, 0.8228, 0.789, 0.5146, 0.8146, 0.5137, 0.821, 0.581, 0.7902, 0.5816, 0.8104, 0.01511, 0.8348, 0.01042, 0.8391, 0.08229, 0.8103, 0.08326, 0.8146, 0.5137, 0.8458, 0.513, 0.8458, 0.5842, 0.821, 0.581, 0.7823, 0.0834, 0.8103, 0.08326, 0.8069, 0.1547, 0.7788, 0.1553, 0.8103, 0.08326, 0.8391, 0.08229, 0.8301, 0.1539, 0.8069, 0.1547, 0.7788, 0.1553, 0.8069, 0.1547, 0.8072, 0.228, 0.785, 0.2288, 0.8069, 0.1547, 0.8301, 0.1539, 0.8464, 0.2269, 0.8072, 0.228, 0.785, 0.2288, 0.8072, 0.228, 0.8134, 0.2995, 0.7846, 0.2993, 0.8072, 0.228, 0.8464, 0.2269, 0.8371, 0.2993, 0.8134, 0.2995, 0.7846, 0.2993, 0.8134, 0.2995, 0.8153, 0.3702, 0.7849, 0.3704, 0.8134, 0.2995, 0.8371, 0.2993, 0.8385, 0.3702, 0.8153, 0.3702, 0.7849, 0.3704, 0.8153, 0.3702, 0.8088, 0.4427, 0.785, 0.4434, 0.8153, 0.3702, 0.8385, 0.3702, 0.8372, 0.4422, 0.8088, 0.4427, 0.785, 0.4434, 0.8088, 0.4427, 0.8146, 0.5137, 0.789, 0.5146, 0.8088, 0.4427, 0.8372, 0.4422, 0.8458, 0.513, 0.8146, 0.5137, 0.8385, 0.3702, 0.8612, 0.3702, 0.8734, 0.4415, 0.8372, 0.4422, 0.8372, 0.4422, 0.8734, 0.4415, 0.8713, 0.5126, 0.8458, 0.513, 0.8458, 0.513, 0.8713, 0.5126, 0.8745, 0.584, 0.8458, 0.5842, 0.8734, 0.4415, 0.8921, 0.4413, 0.8914, 0.5124, 0.8713, 0.5126, 0.8713, 0.5126, 0.8914, 0.5124, 0.8899, 0.584, 0.8745, 0.584, 0.8639, 0.008921, 0.879, 0.007947, 0.8811, 0.08045, 0.8552, 0.08173, 0.8348, 0.01042, 0.8639, 0.008921, 0.8552, 0.08173, 0.8391, 0.08229, 0.8391, 0.08229, 0.8552, 0.08173, 0.8677, 0.153, 0.8301, 0.1539, 0.8552, 0.08173, 0.8811, 0.08045, 0.8874, 0.1523, 0.8677, 0.153, 0.8301, 0.1539, 0.8677, 0.153, 0.8614, 0.2269, 0.8464, 0.2269, 0.8677, 0.153, 0.8874, 0.1523, 0.8968, 0.2261, 0.8614, 0.2269, 0.8614, 0.2269, 0.8968, 0.2261, 0.8957, 0.2989, 0.8729, 0.299, 0.8464, 0.2269, 0.8614, 0.2269, 0.8729, 0.299, 0.8371, 0.2993, 0.8729, 0.299, 0.8957, 0.2989, 0.8918, 0.37, 0.8612, 0.3702, 0.8371, 0.2993, 0.8729, 0.299, 0.8612, 0.3702, 0.8385, 0.3702, 0.8612, 0.3702, 0.8918, 0.37, 0.8921, 0.4413, 0.8734, 0.4415, 0.8957, 0.2989, 0.9261, 0.2988, 0.9145, 0.3703, 0.8918, 0.37, 0.8918, 0.37, 0.9145, 0.3703, 0.9125, 0.4411, 0.8921, 0.4413, 0.8921, 0.4413, 0.9125, 0.4411, 0.9186, 0.5123, 0.8914, 0.5124, 0.9145, 0.3703, 0.9434, 0.3703, 0.9415, 0.4407, 0.9125, 0.4411, 0.9125, 0.4411, 0.9415, 0.4407, 0.9521, 0.5122, 0.9186, 0.5123, 0.9186, 0.5123, 0.9521, 0.5122, 0.9371, 0.5808, 0.9221, 0.5806, 0.8914, 0.5124, 0.9186, 0.5123, 0.9221, 0.5806, 0.8899, 0.584, 0.9113, 0.008998, 0.9259, 0.007427, 0.944, 0.07594, 0.9161, 0.07837, 0.879, 0.007947, 0.9113, 0.008998, 0.9161, 0.07837, 0.8811, 0.08045, 0.8811, 0.08045, 0.9161, 0.07837, 0.9107, 0.1514, 0.8874, 0.1523, 0.9161, 0.07837, 0.944, 0.07594, 0.939, 0.1504, 0.9107, 0.1514, 0.8874, 0.1523, 0.9107, 0.1514, 0.9203, 0.2257, 0.8968, 0.2261, 0.9107, 0.1514, 0.939, 0.1504, 0.942, 0.2256, 0.9203, 0.2257, 0.9203, 0.2257, 0.942, 0.2256, 0.9415, 0.2991, 0.9261, 0.2988, 0.8968, 0.2261, 0.9203, 0.2257, 0.9261, 0.2988, 0.8957, 0.2989, 0.9261, 0.2988, 0.9415, 0.2991, 0.9434, 0.3703, 0.9145, 0.3703, 0.9415, 0.2991, 0.9678, 0.2994, 0.9668, 0.3704, 0.9434, 0.3703, 0.942, 0.2256, 0.9684, 0.2257, 0.9678, 0.2994, 0.9415, 0.2991, 0.9434, 0.3703, 0.9668, 0.3704, 0.9676, 0.4404, 0.9415, 0.4407, 0.1042, 0.8995, 0.1673, 0.8865, 0.1647, 0.933, 0.1042, 0.8995, 0.1463, 0.8449, 0.1673, 0.8865, 0.1042, 0.8995, 0.05627, 0.8497, 0.1003, 0.8295, 0.1042, 0.8995, 0.05018, 0.9369, 0.03672, 0.8851, 0.1042, 0.8995, 0.07982, 0.9637, 0.05018, 0.9369, 0.1042, 0.8995, 0.1198, 0.9624, 0.07982, 0.9637, 0.1042, 0.8995, 0.1647, 0.933, 0.1198, 0.9624, 0.1042, 0.8995, 0.1003, 0.8295, 0.1463, 0.8449, 0.9415, 0.4407, 0.9676, 0.4404, 0.9682, 0.5122, 0.9521, 0.5122, 0.9521, 0.5122, 0.9682, 0.5122, 0.9671, 0.5842, 0.9371, 0.5808, 0.939, 0.1504, 0.97, 0.1501, 0.9684, 0.2257, 0.942, 0.2256, 0.944, 0.07594, 0.966, 0.07364, 0.97, 0.1501, 0.939, 0.1504, 0.9259, 0.007427, 0.9537, 0.0003566, 0.966, 0.07364, 0.944, 0.07594, 0.1003, 0.8295, 0.05627, 0.8497, 0.03021, 0.8232, 0.09819, 0.7929, 0.9534, 0.7145, 0.9541, 0.6664, 0.9892, 0.6533, 0.9892, 0.7277, 0.6832, 0.6308, 0.6453, 0.6429, 0.6189, 0.6096, 0.6897, 0.5868, 0.438, 0.6473, 0.4193, 0.6808, 0.3847, 0.6735, 0.4174, 0.6094, 0.6453, 0.6429, 0.6269, 0.6769, 0.587, 0.6738, 0.6189, 0.6096, 0.04559, 0.726, 0.08293, 0.757, 0.06994, 0.7922, 0.01322, 0.7435, 0.1019, 0.6239, 0.05708, 0.642, 0.03139, 0.6159, 0.09939, 0.586, 0.1198, 0.9624, 0.1647, 0.933, 0.1974, 0.9511, 0.1409, 0.9996, 0.1673, 0.8865, 0.1463, 0.8449, 0.1692, 0.8153, 0.2013, 0.8794, 0.5496, 0.6796, 0.5234, 0.639, 0.5459, 0.6089, 0.5863, 0.6716, 0.7199, 0.6456, 0.6832, 0.6308, 0.6897, 0.5868, 0.7582, 0.6161, 0.1463, 0.8449, 0.1003, 0.8295, 0.09819, 0.7929, 0.1692, 0.8153, 0.05708, 0.642, 0.03692, 0.686, 0.0003566, 0.6837, 0.03139, 0.6159, 0.1477, 0.6377, 0.1019, 0.6239, 0.09939, 0.586, 0.1706, 0.6072, 0.1647, 0.933, 0.1673, 0.8865, 0.2013, 0.8794, 0.1974, 0.9511, 0.5429, 0.7275, 0.5496, 0.6796, 0.5863, 0.6716, 0.5757, 0.7454, 0.7447, 0.7258, 0.7411, 0.6743, 0.7892, 0.6707, 0.7781, 0.7441, 0.4864, 0.6254, 0.438, 0.6473, 0.4174, 0.6094, 0.4888, 0.5879, 0.1695, 0.6785, 0.1477, 0.6377, 0.1706, 0.6072, 0.2037, 0.671, 0.8749, 0.7586, 0.9227, 0.7515, 0.9409, 0.7843, 0.8671, 0.7954, 0.5062, 0.759, 0.5429, 0.7275, 0.5757, 0.7454, 0.5193, 0.7942, 0.7094, 0.7589, 0.7447, 0.7258, 0.7781, 0.7441, 0.7223, 0.7932, 0.07982, 0.9637, 0.1198, 0.9624, 0.1409, 0.9996, 0.06635, 0.9996, 0.8354, 0.7222, 0.8749, 0.7586, 0.8671, 0.7954, 0.8039, 0.7558, 0.1652, 0.7283, 0.1695, 0.6785, 0.2037, 0.671, 0.201, 0.7429, 0.9541, 0.6664, 0.912, 0.6335, 0.9403, 0.597, 0.9892, 0.6533, 0.8276, 0.6844, 0.8354, 0.7222, 0.8039, 0.7558, 0.79, 0.6853, 0.4578, 0.7591, 0.5062, 0.759, 0.5193, 0.7942, 0.4447, 0.7942, 0.912, 0.6335, 0.8728, 0.6267, 0.8666, 0.5868, 0.9403, 0.597, 0.05018, 0.9369, 0.07982, 0.9637, 0.06635, 0.9996, 0.01025, 0.9506, 0.6608, 0.758, 0.7094, 0.7589, 0.7223, 0.7932, 0.6479, 0.7932, 0.135, 0.7548, 0.1652, 0.7283, 0.201, 0.7429, 0.1447, 0.7922, 0.8391, 0.6478, 0.8276, 0.6844, 0.79, 0.6853, 0.8128, 0.6171, 0.03672, 0.8851, 0.05018, 0.9369, 0.01025, 0.9506, 0.0003566, 0.8767, 0.4227, 0.7192, 0.4578, 0.7591, 0.4447, 0.7942, 0.3883, 0.7453, 0.6301, 0.7156, 0.6608, 0.758, 0.6479, 0.7932, 0.5911, 0.7453, 0.4193, 0.6808, 0.4227, 0.7192, 0.3883, 0.7453, 0.3847, 0.6735, 0.6269, 0.6769, 0.6301, 0.7156, 0.5911, 0.7453, 0.587, 0.6738, 0.08293, 0.757, 0.135, 0.7548, 0.1447, 0.7922, 0.06994, 0.7922, 0.9227, 0.7515, 0.9534, 0.7145, 0.9892, 0.7277, 0.9409, 0.7843])
me_cylinder_004.update()

# ---- objects
ob_cube = bpy.data.objects.new('Cube', me_cube_001)
ob_cylinder_004 = bpy.data.objects.new('Cylinder.004', me_cylinder_004)

# ---- transforms, parenting, visibility, modifiers, constraints
ob_cube.location = (0.0, 0.0, 0.0)
ob_cylinder_004.location = (0.0, 0.0, 0.0)

# ---- collection membership
col_coin.objects.link(ob_cube)
col_wall.objects.link(ob_cylinder_004)

# ---- scene / render settings (as saved in the file)
scene.frame_start = 1; scene.frame_end = 250; scene.frame_set(1)
scene.render.engine = 'BLENDER_EEVEE_NEXT'
scene.cycles.sampling_pattern = 'TABULATED_SOBOL'
scene.cycles.use_light_tree = False
scene.view_settings.view_transform = 'Filmic'
bpy.context.view_layer.update()

# ---- added for rendering (the .blend has no active camera and no usable light): camera, sun
cam_auto = bpy.data.cameras.new('AutoCamera')
cam_auto.lens = 50.0
cam_auto.sensor_width = 36.0
cam_auto.clip_end = 1000.0
ob_auto_camera = bpy.data.objects.new('AutoCamera', cam_auto)
scene.collection.objects.link(ob_auto_camera)
ob_auto_camera.location = (0.203864, -0.244352, 0.173574)
ob_auto_camera.rotation_euler = (1.09748, -7.21219e-08, 0.694738)
scene.camera = ob_auto_camera
light_auto_sun = bpy.data.lights.new('AutoSun', 'SUN')
light_auto_sun.energy = 3.0
light_auto_sun.angle = 0.0523599
ob_auto_sun = bpy.data.objects.new('AutoSun', light_auto_sun)
scene.collection.objects.link(ob_auto_sun)
ob_auto_sun.rotation_euler = (0.872665, 0.174533, 0.523599)
bpy.context.view_layer.update()
